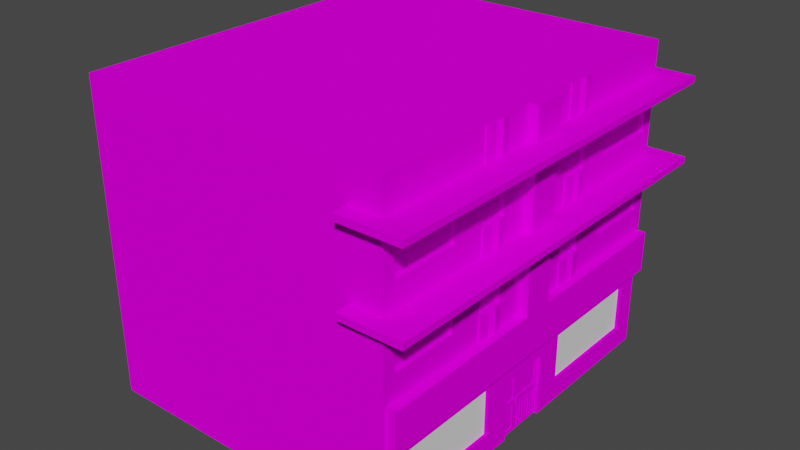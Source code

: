# Source: house13_1.blend  (saved by Blender 2.92.15; exported with 4.5.12 LTS)
import bpy
from mathutils import Matrix  # noqa: F401  (used for matrix-valued properties, if any)

bpy.ops.wm.read_factory_settings(use_empty=True)
scene = bpy.context.scene
scene.name = 'Scene'

# ---- collections
col_collection = bpy.data.collections.new('Collection'); scene.collection.children.link(col_collection)

# ---- images (referenced by path relative to the original .blend; pixels are not part of the script)
import os
ASSET_DIR = os.environ.get("B2B_ASSET_DIR", "")  # directory of the original .blend (textures are referenced by path, not embedded)
HERE = os.path.dirname(os.path.abspath(__file__))  # packed textures are extracted next to this script under _unpacked/

def load_image(name, relpath, width, height, colorspace="sRGB"):
    """Load a texture the original file referenced (path relative to the .blend, or extracted next to this script)."""
    p = next((c for c in (os.path.join(HERE, relpath), os.path.join(ASSET_DIR, relpath)) if relpath and os.path.exists(c)), "")
    if p:
        img = bpy.data.images.load(p, check_existing=True)
        img.name = name
    else:  # same state as the original file: an image datablock whose file is absent (Cycles renders it pink)
        img = bpy.data.images.new(name, width, height)
        img.source = "FILE"
        img.filepath = "//" + (relpath or name)
    img.colorspace_settings.name = colorspace
    return img
img_miamiatlas_png = load_image('MiamiAtlas.png', 'MiamiAtlas.png', 1024, 1024, 'sRGB')
img_1_png_001 = load_image('Без имени-1.png.001', 'Без имени-1.png', 1024, 1024, 'sRGB')

# ---- materials (node trees are filled in below, after node groups)
mat_building = bpy.data.materials.new('Building')
mat_building.alpha_threshold = 0.0
mat_building.use_backface_culling = True
mat_building.use_transparent_shadow = False
mat_building.line_color = (0.0, 0.0, 0.0, 1.0)
mat_glass = bpy.data.materials.new('Glass')
mat_glass.use_transparent_shadow = False
mat_shopstuff = bpy.data.materials.new('ShopStuff')
mat_shopstuff.use_backface_culling = True
mat_shopstuff.use_transparent_shadow = False

# ---- material node trees
mat_building.use_nodes = True; mat_building.node_tree.nodes.clear()
_N = mat_building.node_tree.nodes; _L = mat_building.node_tree.links
n0 = _N.new('ShaderNodeOutputMaterial'); n0.name = 'Material Output'; n0.location = (300, 300)
n1 = _N.new('ShaderNodeBsdfPrincipled'); n1.name = 'Principled BSDF'; n1.location = (10, 300)
n1.distribution = 'GGX'
n1.subsurface_method = 'BURLEY'
n1.inputs[2].default_value = 0.4
n1.inputs[3].default_value = 1.45
n1.inputs[13].default_value = 0.0
n1.inputs[27].default_value = (0.0, 0.0, 0.0, 1.0)
n1.inputs[28].default_value = 1.0
n2 = _N.new('ShaderNodeTexImage'); n2.name = 'Image Texture'; n2.location = (-401, 65)
n2.image = img_miamiatlas_png
_L.new(n1.outputs[0], n0.inputs[0])
_L.new(n2.outputs[0], n1.inputs[0])
n0.is_active_output = True
mat_glass.use_nodes = True; mat_glass.node_tree.nodes.clear()
_N = mat_glass.node_tree.nodes; _L = mat_glass.node_tree.links
n0 = _N.new('ShaderNodeBsdfPrincipled'); n0.name = 'Principled BSDF'; n0.location = (10, 300)
n0.distribution = 'GGX'
n0.subsurface_method = 'BURLEY'
n0.inputs[3].default_value = 1.45
n0.inputs[13].default_value = 0.0
n0.inputs[27].default_value = (0.0, 0.0, 0.0, 1.0)
n0.inputs[28].default_value = 1.0
n1 = _N.new('ShaderNodeOutputMaterial'); n1.name = 'Material Output'; n1.location = (300, 300)
_L.new(n0.outputs[0], n1.inputs[0])
n1.is_active_output = True
mat_shopstuff.use_nodes = True; mat_shopstuff.node_tree.nodes.clear()
_N = mat_shopstuff.node_tree.nodes; _L = mat_shopstuff.node_tree.links
n0 = _N.new('ShaderNodeBsdfPrincipled'); n0.name = 'Principled BSDF'; n0.location = (10, 300)
n0.distribution = 'GGX'
n0.subsurface_method = 'BURLEY'
n0.inputs[3].default_value = 1.45
n0.inputs[13].default_value = 0.0
n0.inputs[27].default_value = (0.0, 0.0, 0.0, 1.0)
n0.inputs[28].default_value = 1.0
n1 = _N.new('ShaderNodeOutputMaterial'); n1.name = 'Material Output'; n1.location = (300, 300)
n2 = _N.new('ShaderNodeTexImage'); n2.name = 'Image Texture'; n2.location = (-371, 108)
n2.image = img_1_png_001
_L.new(n0.outputs[0], n1.inputs[0])
_L.new(n2.outputs[0], n0.inputs[0])
n1.is_active_output = True

# ---- world
world_world = bpy.data.worlds.new('World'); scene.world = world_world
world_world.use_nodes = True; world_world.node_tree.nodes.clear()
_N = world_world.node_tree.nodes; _L = world_world.node_tree.links
n0 = _N.new('ShaderNodeOutputWorld'); n0.name = 'World Output'; n0.location = (300, 300)
n1 = _N.new('ShaderNodeBackground'); n1.name = 'Background'; n1.location = (10, 300)
n1.inputs[0].default_value = (0.05088, 0.05088, 0.05088, 1.0)
_L.new(n1.outputs[0], n0.inputs[0])
n0.is_active_output = True
world_world.color = (0.05088, 0.05088, 0.05088)
world_world.use_sun_shadow = False
world_world.sun_shadow_jitter_overblur = 0.0

# ---- meshes
me_cube = bpy.data.meshes.new('Cube')
me_cube.from_pydata([(-4.9, 2.25, 5.3), (-5.0, -1.748e-07, 6.0), (-4.9, 2.25, -5.3), (-5.0, -6.994e-07, -6.0), (5.0, 4.0, 6.0), (5.0, 6.994e-07, 6.0), (5.0, 1.748e-07, -6.0), (-5.0, 2.7, -5.9), (-5.0, 4.0, -5.9), (-5.0, 2.7, 5.9), (-5.0, 4.0, 5.9), (-5.3, 2.7, -5.9), (-5.3, 4.0, -5.9), (-5.3, 2.7, 5.9), (-5.3, 4.0, 5.9), (-4.9, 2.0, 0.8075), (-4.9, 2.0, -0.8075), (-5.0, -5.027e-07, -1.5), (-5.0, -3.715e-07, 1.5), (-4.9, 2.25, 1.7), (-4.9, 2.25, -1.7), (-5.0, -4.724e-07, -0.8075), (-5.0, -4.018e-07, 0.8075), (-5.0, 4.0, -6.0), (-4.9, 0.7, 5.3), (-5.0, 4.0, -1.5), (-4.9, 0.7, -5.3), (-4.9, 0.7, 1.7), (-5.0, 4.0, 1.5), (-4.9, 0.7, -1.7), (-5.0, 0.7, 1.7), (-5.0, 0.7, 5.3), (-5.0, 0.7, -5.3), (-5.0, 0.7, -1.7), (-4.9, -4.637e-07, -0.8075), (-4.9, -3.931e-07, 0.8075), (-5.0, 2.0, 0.8075), (-5.0, 2.0, -0.8075), (-5.0, 2.25, 5.3), (-5.0, 2.25, -5.3), (-5.0, 2.25, -1.7), (-5.0, 2.25, 1.7), (-4.9, 2.25, 5.3), (-4.9, 2.25, -5.3), (-4.9, 2.25, 1.7), (-4.9, 2.25, -1.7), (-4.9, 0.7, 5.3), (-4.9, 0.7, -5.3), (-4.9, 0.7, 1.7), (-4.9, 0.7, -1.7), (-4.3, 0.7, 1.7), (-4.3, 0.7, 5.3), (-4.3, 0.7, -5.3), (-4.3, 0.7, -1.7), (-4.3, 2.25, 5.3), (-4.3, 2.25, -5.3), (-4.3, 2.25, -1.7), (-4.3, 2.25, 1.7), (-4.817, 1.014, -2.221), (-4.817, 1.801, -2.221), (-4.817, 1.014, -3.008), (-4.817, 1.801, -3.008), (-4.567, 1.149, -2.221), (-4.567, 1.937, -2.221), (-4.567, 1.149, -3.008), (-4.567, 1.937, -3.008), (-4.317, 1.293, -2.221), (-4.317, 2.08, -2.221), (-4.317, 1.293, -3.008), (-4.317, 2.08, -3.008), (-4.817, 1.015, -3.949), (-4.817, 1.803, -3.949), (-4.817, 1.015, -4.737), (-4.817, 1.803, -4.737), (-4.567, 1.151, -3.949), (-4.567, 1.938, -3.949), (-4.567, 1.151, -4.737), (-4.567, 1.938, -4.737), (-4.317, 1.294, -3.949), (-4.317, 2.082, -3.949), (-4.317, 1.294, -4.737), (-4.317, 2.082, -4.737), (-4.817, 0.9981, 4.792), (-4.817, 1.786, 4.792), (-4.817, 0.9981, 4.005), (-4.817, 1.786, 4.005), (-4.567, 1.134, 4.792), (-4.567, 1.921, 4.792), (-4.567, 1.134, 4.005), (-4.567, 1.921, 4.005), (-4.317, 1.277, 4.792), (-4.317, 2.065, 4.792), (-4.317, 1.277, 4.005), (-4.317, 2.065, 4.005), (-4.817, 1.003, 3.064), (-4.817, 1.79, 3.064), (-4.817, 1.003, 2.276), (-4.817, 1.79, 2.276), (-4.567, 1.139, 3.064), (-4.567, 1.926, 3.064), (-4.567, 1.139, 2.276), (-4.567, 1.926, 2.276), (-4.317, 1.282, 3.064), (-4.317, 2.07, 3.064), (-4.317, 1.282, 2.276), (-4.317, 2.07, 2.276), (-4.281, 2.08, -2.619), (-4.299, 2.11, -2.619), (-4.281, 2.08, -2.585), (-4.299, 2.11, -2.585), (-4.831, 1.77, -2.619), (-4.85, 1.799, -2.619), (-4.831, 1.77, -2.585), (-4.85, 1.799, -2.585), (-4.281, 2.08, -4.37), (-4.299, 2.11, -4.37), (-4.281, 2.08, -4.336), (-4.299, 2.11, -4.336), (-4.831, 1.77, -4.37), (-4.85, 1.799, -4.37), (-4.831, 1.77, -4.336), (-4.85, 1.799, -4.336), (-4.281, 2.08, 4.415), (-4.299, 2.11, 4.415), (-4.281, 2.08, 4.449), (-4.299, 2.11, 4.449), (-4.831, 1.77, 4.415), (-4.85, 1.799, 4.415), (-4.831, 1.77, 4.449), (-4.85, 1.799, 4.449), (-4.281, 2.08, 2.663), (-4.299, 2.11, 2.663), (-4.281, 2.08, 2.698), (-4.299, 2.11, 2.698), (-4.831, 1.77, 2.663), (-4.85, 1.799, 2.663), (-4.831, 1.77, 2.698), (-4.85, 1.799, 2.698), (-4.88, 4.86, -3.46), (-4.88, 4.86, -5.54), (5.0, 4.0, -6.0), (-4.88, 7.36, -5.54), (5.0, 6.5, -6.0), (-4.88, 7.36, -2.24), (5.0, 6.5, 6.0), (-4.88, 8.54, -5.54), (5.0, 9.0, -6.0), (-4.88, 8.54, -2.24), (5.0, 9.0, 6.0), (-5.0, 10.0, -6.0), (5.0, 10.0, -6.0), (-5.0, 10.0, -3.0), (5.0, 10.0, 6.0), (-5.0, 4.0, -1.0), (-4.88, 7.36, -1.46), (-4.88, 8.54, -1.46), (-5.0, 10.0, -1.0), (-5.0, 4.0, 1.0), (-4.88, 6.04, 1.46), (-4.88, 8.54, 1.46), (-5.0, 10.0, 1.0), (-4.88, 4.86, 3.46), (-4.88, 6.04, 2.24), (-4.88, 8.54, 2.24), (-5.0, 10.0, 3.0), (-4.88, 4.86, 5.54), (-4.88, 7.36, 5.54), (-4.88, 8.54, 5.54), (-5.0, 10.0, 6.0), (-4.0, 6.3, -6.5), (-4.0, 6.5, -6.5), (-4.0, 6.3, 6.5), (-4.0, 6.5, 6.5), (-6.0, 6.3, -6.5), (-6.0, 6.5, -6.5), (-6.0, 6.3, 6.5), (-6.0, 6.5, 6.5), (-4.0, 8.8, -6.5), (-4.0, 9.0, -6.5), (-4.0, 8.8, 6.5), (-4.0, 9.0, 6.5), (-6.0, 8.8, -6.5), (-6.0, 9.0, -6.5), (-6.0, 8.8, 6.5), (-6.0, 9.0, 6.5), (-4.88, 8.54, -3.46), (-5.0, 9.0, -1.0), (-4.88, 6.04, -2.24), (-4.88, 6.04, -1.46), (-4.88, 4.86, -1.46), (-4.88, 4.86, -2.24), (-4.88, 7.36, -3.46), (-5.0, 6.5, -1.0), (-4.88, 7.36, 1.46), (-4.88, 4.86, 1.46), (-4.88, 7.36, 2.24), (-4.88, 4.86, 2.24), (-5.0, 9.0, 1.0), (-5.0, 6.5, 1.0), (-4.88, 8.54, 3.46), (-4.88, 7.36, 3.46), (-5.0, 9.0, 3.0), (-4.88, 6.04, 3.46), (-5.0, 9.0, 6.0), (-4.88, 6.04, 5.54), (-5.0, 6.5, 3.0), (-5.0, 6.5, 6.0), (-4.88, 6.04, -3.46), (-4.88, 6.04, -5.54), (-5.0, 9.0, -3.0), (-5.0, 9.0, -6.0), (-5.0, 6.5, -3.0), (-5.0, 6.5, -6.0), (-5.0, 4.0, -3.0), (-5.0, 4.0, 6.0), (-5.0, 4.0, 3.0), (-5.0, 4.0, -0.5), (-5.0, 10.0, -0.5), (-5.0, 4.0, 0.5), (-5.0, 10.0, 0.5), (-5.3, 4.0, -0.5), (-5.3, 10.0, -0.5), (-5.3, 4.0, 0.5), (-5.3, 10.0, 0.5), (-5.0, 4.8, -2.3), (-5.0, 4.8, -1.4), (-5.0, 4.8, 1.4), (-5.0, 8.6, -2.3), (-5.0, 8.6, -1.4), (-5.0, 7.3, -1.4), (-5.0, 6.1, -1.4), (-5.0, 6.1, 2.3), (-5.0, 7.3, 1.4), (-5.0, 8.6, 3.4), (-5.0, 7.3, 3.4), (-5.0, 8.6, 5.6), (-5.0, 7.3, 5.6), (-5.0, 4.8, 3.4), (-5.0, 4.8, 5.6), (-5.0, 6.1, 3.4), (-5.0, 6.1, 5.6), (-5.0, 7.3, -3.4), (-5.0, 7.3, -5.6), (-5.0, 8.6, -3.4), (-5.0, 8.6, -5.6), (-5.0, 4.8, -3.4), (-5.0, 4.8, -5.6), (-5.0, 6.1, -3.4), (-5.0, 6.1, -5.6), (-4.9, 4.8, -2.3), (-4.9, 4.8, -1.4), (-4.9, 4.8, 2.3), (-4.9, 4.8, 1.4), (-4.9, 8.6, -2.3), (-4.9, 8.6, -1.4), (-4.9, 7.3, -2.3), (-4.9, 7.3, -1.4), (-4.9, 6.1, -2.3), (-4.9, 6.1, -1.4), (-4.9, 6.1, 1.4), (-4.9, 6.1, 2.3), (-4.9, 8.6, 1.4), (-4.9, 7.3, 1.4), (-4.9, 8.6, 2.3), (-4.9, 7.3, 2.3), (-4.9, 8.6, 3.4), (-4.9, 7.3, 3.4), (-4.9, 8.6, 5.6), (-4.9, 7.3, 5.6), (-4.9, 4.8, 3.4), (-4.9, 4.8, 5.6), (-4.9, 6.1, 3.4), (-4.9, 6.1, 5.6), (-4.9, 7.3, -3.4), (-4.9, 7.3, -5.6), (-4.9, 8.6, -3.4), (-4.9, 8.6, -5.6), (-4.9, 4.8, -3.4), (-4.9, 4.8, -5.6), (-4.9, 6.1, -3.4), (-4.9, 6.1, -5.6), (-4.9, 4.86, -2.24), (-4.9, 4.86, -1.46), (-4.9, 4.86, 2.24), (-4.9, 4.86, 1.46), (-4.9, 8.54, -2.24), (-4.9, 8.54, -1.46), (-4.9, 7.36, -2.24), (-4.9, 7.36, -1.46), (-4.9, 6.04, -2.24), (-4.9, 6.04, -1.46), (-4.9, 6.04, 1.46), (-4.9, 6.04, 2.24), (-4.9, 8.54, 1.46), (-4.9, 7.36, 1.46), (-4.9, 8.54, 2.24), (-4.9, 7.36, 2.24), (-4.9, 8.54, 3.46), (-4.9, 7.36, 3.46), (-4.9, 8.54, 5.54), (-4.9, 7.36, 5.54), (-4.9, 4.86, 3.46), (-4.9, 4.86, 5.54), (-4.9, 6.04, 3.46), (-4.9, 6.04, 5.54), (-4.9, 7.36, -3.46), (-4.9, 7.36, -5.54), (-4.9, 8.54, -3.46), (-4.9, 8.54, -5.54), (-4.9, 4.86, -3.46), (-4.9, 4.86, -5.54), (-4.9, 6.04, -3.46), (-4.9, 6.04, -5.54), (-4.88, 4.86, -4.95), (-4.88, 6.04, -4.95), (-4.88, 4.86, -4.89), (-4.88, 6.04, -4.89), (-4.9, 4.86, -4.95), (-4.9, 6.04, -4.95), (-4.9, 4.86, -4.89), (-4.9, 6.04, -4.89), (-4.88, 4.86, -4.1), (-4.88, 6.04, -4.1), (-4.88, 4.86, -4.04), (-4.88, 6.04, -4.04), (-4.9, 4.86, -4.1), (-4.9, 6.04, -4.1), (-4.9, 4.86, -4.04), (-4.9, 6.04, -4.04), (-4.88, 7.36, -4.95), (-4.88, 8.54, -4.95), (-4.88, 7.36, -4.89), (-4.88, 8.54, -4.89), (-4.9, 7.36, -4.95), (-4.9, 8.54, -4.95), (-4.9, 7.36, -4.89), (-4.9, 8.54, -4.89), (-4.88, 7.36, -4.1), (-4.88, 8.54, -4.1), (-4.88, 7.36, -4.04), (-4.88, 8.54, -4.04), (-4.9, 7.36, -4.1), (-4.9, 8.54, -4.1), (-4.9, 7.36, -4.04), (-4.9, 8.54, -4.04), (-4.88, 4.86, 4.05), (-4.88, 6.04, 4.05), (-4.88, 4.86, 4.11), (-4.88, 6.04, 4.11), (-4.9, 4.86, 4.05), (-4.9, 6.04, 4.05), (-4.9, 4.86, 4.11), (-4.9, 6.04, 4.11), (-4.88, 4.86, 4.9), (-4.88, 6.04, 4.9), (-4.88, 4.86, 4.96), (-4.88, 6.04, 4.96), (-4.9, 4.86, 4.9), (-4.9, 6.04, 4.9), (-4.9, 4.86, 4.96), (-4.9, 6.04, 4.96), (-4.88, 7.36, 4.05), (-4.88, 8.54, 4.05), (-4.88, 7.36, 4.11), (-4.88, 8.54, 4.11), (-4.9, 7.36, 4.05), (-4.9, 8.54, 4.05), (-4.9, 7.36, 4.11), (-4.9, 8.54, 4.11), (-4.88, 7.36, 4.9), (-4.88, 8.54, 4.9), (-4.88, 7.36, 4.96), (-4.88, 8.54, 4.96), (-4.9, 7.36, 4.9), (-4.9, 8.54, 4.9), (-4.9, 7.36, 4.96), (-4.9, 8.54, 4.96), (-4.88, 8.14, -5.54), (-4.88, 8.14, -3.46), (-4.89, 8.14, -3.46), (-4.89, 8.14, -5.54), (-4.89, 8.19, -3.46), (-4.89, 8.19, -5.54), (-4.88, 8.19, -3.46), (-4.88, 8.19, -5.54), (-4.88, 5.653, -5.54), (-4.88, 5.653, -3.46), (-4.89, 5.653, -3.46), (-4.89, 5.653, -5.54), (-4.89, 5.703, -3.46), (-4.89, 5.703, -5.54), (-4.88, 5.703, -3.46), (-4.88, 5.703, -5.54), (-4.88, 8.14, 3.46), (-4.88, 8.14, 5.54), (-4.89, 8.14, 5.54), (-4.89, 8.14, 3.46), (-4.89, 8.19, 5.54), (-4.89, 8.19, 3.46), (-4.88, 8.19, 5.54), (-4.88, 8.19, 3.46), (-4.88, 5.653, 3.46), (-4.88, 5.653, 5.54), (-4.89, 5.653, 5.54), (-4.89, 5.653, 3.46), (-4.89, 5.703, 5.54), (-4.89, 5.703, 3.46), (-4.88, 5.703, 5.54), (-4.88, 5.703, 3.46), (-4.88, 4.86, -1.87), (-4.88, 6.04, -1.87), (-4.88, 4.86, -1.81), (-4.88, 6.04, -1.81), (-4.9, 4.86, -1.87), (-4.9, 6.04, -1.87), (-4.9, 4.86, -1.81), (-4.9, 6.04, -1.81), (-4.88, 7.36, -1.87), (-4.88, 8.54, -1.87), (-4.88, 7.36, -1.81), (-4.88, 8.54, -1.81), (-4.9, 7.36, -1.87), (-4.9, 8.54, -1.87), (-4.9, 7.36, -1.81), (-4.9, 8.54, -1.81), (-4.88, 4.86, 1.83), (-4.88, 6.04, 1.83), (-4.88, 4.86, 1.89), (-4.88, 6.04, 1.89), (-4.9, 4.86, 1.83), (-4.9, 6.04, 1.83), (-4.9, 4.86, 1.89), (-4.9, 6.04, 1.89), (-4.88, 7.36, 1.83), (-4.88, 8.54, 1.83), (-4.88, 7.36, 1.89), (-4.88, 8.54, 1.89), (-4.9, 7.36, 1.83), (-4.9, 8.54, 1.83), (-4.9, 7.36, 1.89), (-4.9, 8.54, 1.89), (-4.88, 7.94, -2.24), (-4.88, 7.94, -1.46), (-4.89, 7.94, -1.46), (-4.89, 7.94, -2.24), (-4.89, 7.99, -1.46), (-4.89, 7.99, -2.24), (-4.88, 7.99, -1.46), (-4.88, 7.99, -2.24), (-4.88, 8.24, -2.24), (-4.88, 8.24, -1.46), (-4.89, 8.24, -1.46), (-4.89, 8.24, -2.24), (-4.89, 8.29, -1.46), (-4.89, 8.29, -2.24), (-4.88, 8.29, -1.46), (-4.88, 8.29, -2.24), (-4.88, 7.64, -2.24), (-4.88, 7.64, -1.46), (-4.89, 7.64, -1.46), (-4.89, 7.64, -2.24), (-4.89, 7.69, -1.46), (-4.89, 7.69, -2.24), (-4.88, 7.69, -1.46), (-4.88, 7.69, -2.24), (-4.88, 5.44, -2.24), (-4.88, 5.44, -1.46), (-4.89, 5.44, -1.46), (-4.89, 5.44, -2.24), (-4.89, 5.49, -1.46), (-4.89, 5.49, -2.24), (-4.88, 5.49, -1.46), (-4.88, 5.49, -2.24), (-4.88, 5.74, -2.24), (-4.88, 5.74, -1.46), (-4.89, 5.74, -1.46), (-4.89, 5.74, -2.24), (-4.89, 5.79, -1.46), (-4.89, 5.79, -2.24), (-4.88, 5.79, -1.46), (-4.88, 5.79, -2.24), (-4.88, 5.14, -2.24), (-4.88, 5.14, -1.46), (-4.89, 5.14, -1.46), (-4.89, 5.14, -2.24), (-4.89, 5.19, -1.46), (-4.89, 5.19, -2.24), (-4.88, 5.19, -1.46), (-4.88, 5.19, -2.24), (-4.88, 7.94, 1.46), (-4.88, 7.94, 2.24), (-4.89, 7.94, 2.24), (-4.89, 7.94, 1.46), (-4.89, 7.99, 2.24), (-4.89, 7.99, 1.46), (-4.88, 7.99, 2.24), (-4.88, 7.99, 1.46), (-4.88, 8.24, 1.46), (-4.88, 8.24, 2.24), (-4.89, 8.24, 2.24), (-4.89, 8.24, 1.46), (-4.89, 8.29, 2.24), (-4.89, 8.29, 1.46), (-4.88, 8.29, 2.24), (-4.88, 8.29, 1.46), (-4.88, 7.64, 1.46), (-4.88, 7.64, 2.24), (-4.89, 7.64, 2.24), (-4.89, 7.64, 1.46), (-4.89, 7.69, 2.24), (-4.89, 7.69, 1.46), (-4.88, 7.69, 2.24), (-4.88, 7.69, 1.46), (-4.88, 5.44, 1.46), (-4.88, 5.44, 2.24), (-4.89, 5.44, 2.24), (-4.89, 5.44, 1.46), (-4.89, 5.49, 2.24), (-4.89, 5.49, 1.46), (-4.88, 5.49, 2.24), (-4.88, 5.49, 1.46), (-4.88, 5.74, 1.46), (-4.88, 5.74, 2.24), (-4.89, 5.74, 2.24), (-4.89, 5.74, 1.46), (-4.89, 5.79, 2.24), (-4.89, 5.79, 1.46), (-4.88, 5.79, 2.24), (-4.88, 5.79, 1.46), (-4.88, 5.14, 1.46), (-4.88, 5.14, 2.24), (-4.89, 5.14, 2.24), (-4.89, 5.14, 1.46), (-4.89, 5.19, 2.24), (-4.89, 5.19, 1.46), (-4.88, 5.19, 2.24), (-4.88, 5.19, 1.46), (-5.0, 10.0, -2.3), (-5.0, 10.0, -1.4), (-5.05, 8.6, -2.3), (-5.05, 10.0, -2.3), (-5.05, 8.6, -1.4), (-5.05, 10.0, -1.4), (-5.0, 6.1, -2.3), (-5.0, 7.3, -2.3), (-5.05, 6.1, -2.3), (-5.05, 7.3, -2.3), (-5.05, 6.1, -1.4), (-5.05, 7.3, -1.4), (-5.0, 4.0, -2.3), (-5.0, 4.0, -1.4), (-5.05, 4.0, -2.3), (-5.05, 4.8, -2.3), (-5.05, 4.0, -1.4), (-5.05, 4.8, -1.4), (-5.0, 7.3, -2.0), (-5.0, 7.3, -1.7), (-5.1, 6.1, -2.0), (-5.1, 6.1, -1.7), (-5.1, 7.3, -1.7), (-5.1, 7.3, -2.0), (-5.0, 6.1, -1.7), (-5.0, 6.1, -2.0), (-5.0, 7.3, -1.95), (-5.0, 7.3, -1.9), (-5.0, 7.3, -1.85), (-5.0, 7.3, -1.8), (-5.0, 7.3, -1.75), (-5.05, 6.1, -1.95), (-5.1, 6.1, -1.9), (-5.05, 6.1, -1.85), (-5.1, 6.1, -1.8), (-5.05, 6.1, -1.75), (-5.05, 7.3, -1.75), (-5.1, 7.3, -1.8), (-5.05, 7.3, -1.85), (-5.1, 7.3, -1.9), (-5.05, 7.3, -1.95), (-5.0, 6.1, -1.75), (-5.0, 6.1, -1.8), (-5.0, 6.1, -1.85), (-5.0, 6.1, -1.9), (-5.0, 6.1, -1.95), (-5.0, 4.8, -2.0), (-5.0, 4.8, -1.7), (-5.1, 4.0, -2.0), (-5.1, 4.0, -1.7), (-5.1, 4.8, -1.7), (-5.1, 4.8, -2.0), (-5.0, 4.8, -1.95), (-5.0, 4.8, -1.9), (-5.0, 4.8, -1.85), (-5.0, 4.8, -1.8), (-5.0, 4.8, -1.75), (-5.05, 4.0, -1.95), (-5.1, 4.0, -1.9), (-5.05, 4.0, -1.85), (-5.1, 4.0, -1.8), (-5.05, 4.0, -1.75), (-5.05, 4.8, -1.75), (-5.1, 4.8, -1.8), (-5.05, 4.8, -1.85), (-5.1, 4.8, -1.9), (-5.05, 4.8, -1.95), (-5.0, 10.0, -2.0), (-5.0, 10.0, -1.7), (-5.1, 8.6, -2.0), (-5.1, 8.6, -1.7), (-5.1, 10.0, -1.7), (-5.1, 10.0, -2.0), (-5.0, 8.6, -1.7), (-5.0, 8.6, -2.0), (-5.0, 10.0, -1.95), (-5.0, 10.0, -1.9), (-5.0, 10.0, -1.85), (-5.0, 10.0, -1.8), (-5.0, 10.0, -1.75), (-5.05, 8.6, -1.95), (-5.1, 8.6, -1.9), (-5.05, 8.6, -1.85), (-5.1, 8.6, -1.8), (-5.05, 8.6, -1.75), (-5.05, 10.0, -1.75), (-5.1, 10.0, -1.8), (-5.05, 10.0, -1.85), (-5.1, 10.0, -1.9), (-5.05, 10.0, -1.95), (-5.0, 8.6, -1.75), (-5.0, 8.6, -1.8), (-5.0, 8.6, -1.85), (-5.0, 8.6, -1.9), (-5.0, 8.6, -1.95), (-5.0, 8.6, 1.4), (-5.0, 10.0, 1.4), (-5.0, 8.6, 2.3), (-5.0, 10.0, 2.3), (-5.05, 8.6, 1.4), (-5.05, 10.0, 1.4), (-5.05, 8.6, 2.3), (-5.05, 10.0, 2.3), (-5.0, 6.1, 1.4), (-5.0, 7.3, 2.3), (-5.05, 6.1, 1.4), (-5.05, 7.3, 1.4), (-5.05, 6.1, 2.3), (-5.05, 7.3, 2.3), (-5.0, 4.0, 1.4), (-5.0, 4.0, 2.3), (-5.0, 4.8, 2.3), (-5.05, 4.0, 1.4), (-5.05, 4.8, 1.4), (-5.05, 4.0, 2.3), (-5.05, 4.8, 2.3), (-5.0, 7.3, 1.7), (-5.0, 7.3, 2.0), (-5.1, 6.1, 1.7), (-5.1, 6.1, 2.0), (-5.1, 7.3, 2.0), (-5.1, 7.3, 1.7), (-5.0, 6.1, 2.0), (-5.0, 6.1, 1.7), (-5.0, 7.3, 1.75), (-5.0, 7.3, 1.8), (-5.0, 7.3, 1.85), (-5.0, 7.3, 1.9), (-5.0, 7.3, 1.95), (-5.05, 6.1, 1.75), (-5.1, 6.1, 1.8), (-5.05, 6.1, 1.85), (-5.1, 6.1, 1.9), (-5.05, 6.1, 1.95), (-5.05, 7.3, 1.95), (-5.1, 7.3, 1.9), (-5.05, 7.3, 1.85), (-5.1, 7.3, 1.8), (-5.05, 7.3, 1.75), (-5.0, 6.1, 1.95), (-5.0, 6.1, 1.9), (-5.0, 6.1, 1.85), (-5.0, 6.1, 1.8), (-5.0, 6.1, 1.75), (-5.0, 4.8, 1.7), (-5.0, 4.8, 2.0), (-5.1, 4.0, 1.7), (-5.1, 4.0, 2.0), (-5.1, 4.8, 2.0), (-5.1, 4.8, 1.7), (-5.0, 4.8, 1.75), (-5.0, 4.8, 1.8), (-5.0, 4.8, 1.85), (-5.0, 4.8, 1.9), (-5.0, 4.8, 1.95), (-5.05, 4.0, 1.75), (-5.1, 4.0, 1.8), (-5.05, 4.0, 1.85), (-5.1, 4.0, 1.9), (-5.05, 4.0, 1.95), (-5.05, 4.8, 1.95), (-5.1, 4.8, 1.9), (-5.05, 4.8, 1.85), (-5.1, 4.8, 1.8), (-5.05, 4.8, 1.75), (-5.0, 10.0, 1.7), (-5.0, 10.0, 2.0), (-5.1, 8.6, 1.7), (-5.1, 8.6, 2.0), (-5.1, 10.0, 2.0), (-5.1, 10.0, 1.7), (-5.0, 8.6, 2.0), (-5.0, 8.6, 1.7), (-5.0, 10.0, 1.75), (-5.0, 10.0, 1.8), (-5.0, 10.0, 1.85), (-5.0, 10.0, 1.9), (-5.0, 10.0, 1.95), (-5.05, 8.6, 1.75), (-5.1, 8.6, 1.8), (-5.05, 8.6, 1.85), (-5.1, 8.6, 1.9), (-5.05, 8.6, 1.95), (-5.05, 10.0, 1.95), (-5.1, 10.0, 1.9), (-5.05, 10.0, 1.85), (-5.1, 10.0, 1.8), (-5.05, 10.0, 1.75), (-5.0, 8.6, 1.95), (-5.0, 8.6, 1.9), (-5.0, 8.6, 1.85), (-5.0, 8.6, 1.8), (-5.0, 8.6, 1.75), (-4.9, 2.0, 0.8075), (-4.9, 2.0, -0.8075), (-4.9, -4.637e-07, -0.8075), (-4.9, -3.931e-07, 0.8075), (-4.9, -4.174e-07, -0.25), (-4.9, 2.0, -0.25), (-4.9, 1.0, 0.8075), (-4.9, 1.0, -0.8075), (-4.875, 1.1, -0.35), (-4.875, 1.9, -0.35), (-4.875, 1.9, -0.7075), (-4.875, 1.1, -0.15), (-4.875, 1.1, -0.7075), (-4.875, 1.9, 0.7075), (-4.875, 1.9, -0.15), (-4.875, 0.9, -0.35), (-4.875, 1.1, 0.7075), (-4.875, 0.1, -0.35), (-4.875, 0.1, -0.7075), (-4.875, 0.9, -0.7075), (-4.875, 0.9, -0.15), (-4.875, 0.9, 0.7075), (-4.875, 0.1, 0.7075), (-4.875, 0.1, -0.15), (-4.9, 1.0, -0.25), (-4.9, 0.1, -0.35), (-4.9, 0.1, -0.7075), (-4.9, 1.9, -0.35), (-4.9, 1.9, -0.7075), (-4.9, 0.9, 0.7075), (-4.9, 0.1, 0.7075), (-4.9, 0.9, -0.7075), (-4.9, 0.1, -0.15), (-4.9, 1.9, 0.7075), (-4.9, 1.9, -0.15), (-4.9, 1.1, 0.7075), (-4.9, 1.1, -0.7075), (-4.9, 1.1, -0.35), (-4.9, 1.1, -0.15), (-4.9, 0.9, -0.35), (-4.9, 0.9, -0.15), (-4.875, 0.9, -0.15), (-4.875, 0.9, 0.7075), (-4.875, 0.1, 0.7075), (-4.875, 0.1, -0.15), (-4.875, 0.1, 0.6415), (-4.875, 0.1, 0.5756), (-4.875, 0.1, 0.5096), (-4.875, 0.1, 0.4437), (-4.875, 0.1, 0.3777), (-4.875, 0.1, 0.3117), (-4.875, 0.1, 0.2458), (-4.875, 0.1, 0.1798), (-4.875, 0.1, 0.1138), (-4.875, 0.1, 0.04788), (-4.875, 0.1, -0.01808), (-4.875, 0.1, -0.08404), (-4.875, 0.9, 0.6415), (-4.875, 0.9, 0.5756), (-4.875, 0.9, 0.5096), (-4.875, 0.9, 0.4437), (-4.875, 0.9, 0.3777), (-4.875, 0.9, 0.3117), (-4.875, 0.9, 0.2458), (-4.875, 0.9, 0.1798), (-4.875, 0.9, 0.1138), (-4.875, 0.9, 0.04788), (-4.875, 0.9, -0.01808), (-4.875, 0.9, -0.08404), (-4.9, 0.1, 0.6415), (-4.9, 0.1, 0.5756), (-4.9, 0.1, 0.5096), (-4.9, 0.1, 0.4437), (-4.9, 0.1, 0.3777), (-4.9, 0.1, 0.3117), (-4.9, 0.1, 0.2458), (-4.9, 0.1, 0.1798), (-4.9, 0.1, 0.1138), (-4.9, 0.1, 0.04788), (-4.9, 0.1, -0.01808), (-4.9, 0.1, -0.08404), (-4.9, 0.9, 0.6415), (-4.9, 0.9, 0.5756), (-4.9, 0.9, 0.5096), (-4.9, 0.9, 0.4437), (-4.9, 0.9, 0.3777), (-4.9, 0.9, 0.3117), (-4.9, 0.9, 0.2458), (-4.9, 0.9, 0.1798), (-4.9, 0.9, 0.1138), (-4.9, 0.9, 0.04788), (-4.9, 0.9, -0.01808), (-4.9, 0.9, -0.08404), (-4.931, 0.8797, -0.2306), (-4.931, 1.116, -0.2306), (-4.918, 0.8797, -0.1271), (-4.918, 1.116, -0.1271), (-4.931, 0.8797, -0.1271), (-4.931, 1.116, -0.1271), (-4.918, 0.8797, -0.2184), (-4.918, 1.116, -0.2184), (-4.899, 0.8797, -0.2184), (-4.899, 0.8797, -0.2306), (-4.899, 1.116, -0.2306), (-4.899, 1.116, -0.2184)], [], [(3, 23, 140, 6), (19, 27, 50, 57), (5, 4, 214, 1), (9, 10, 14, 13), (13, 14, 12, 11), (11, 12, 8, 7), (9, 13, 11, 7), (14, 10, 8, 12), (26, 29, 53, 52), (6, 140, 4, 5), (37, 36, 28, 25), (36, 22, 18, 28), (21, 37, 25, 17), (38, 31, 1, 214), (32, 39, 23, 3), (39, 40, 25, 23), (31, 30, 18, 1), (41, 38, 214, 28), (33, 32, 3, 17), (30, 41, 28, 18), (40, 33, 17, 25), (24, 27, 30, 31), (29, 26, 32, 33), (49, 45, 43, 47), (16, 15, 36, 37), (15, 35, 22, 36), (34, 16, 37, 21), (0, 24, 31, 38), (26, 2, 39, 32), (2, 20, 40, 39), (19, 0, 38, 41), (27, 19, 41, 30), (20, 29, 33, 40), (46, 42, 44, 48), (53, 56, 55, 52), (51, 54, 57, 50), (20, 2, 55, 56), (24, 0, 54, 51), (29, 20, 56, 53), (27, 24, 51, 50), (0, 19, 57, 54), (2, 26, 52, 55), (58, 59, 61, 60), (62, 63, 65, 64), (66, 67, 69, 68), (70, 71, 73, 72), (74, 75, 77, 76), (78, 79, 81, 80), (82, 83, 85, 84), (86, 87, 89, 88), (90, 91, 93, 92), (94, 95, 97, 96), (98, 99, 101, 100), (102, 103, 105, 104), (108, 109, 113, 112), (112, 113, 111, 110), (110, 111, 107, 106), (108, 112, 110, 106), (113, 109, 107, 111), (116, 117, 121, 120), (120, 121, 119, 118), (118, 119, 115, 114), (116, 120, 118, 114), (121, 117, 115, 119), (124, 125, 129, 128), (128, 129, 127, 126), (126, 127, 123, 122), (124, 128, 126, 122), (129, 125, 123, 127), (132, 133, 137, 136), (136, 137, 135, 134), (134, 135, 131, 130), (132, 136, 134, 130), (137, 133, 131, 135), (139, 138, 207, 208), (144, 142, 146, 148), (147, 143, 154, 155), (140, 23, 212, 142), (4, 140, 142, 144), (187, 190, 189, 188), (142, 212, 210, 146), (151, 209, 186, 156), (141, 191, 185, 145), (210, 209, 151, 149), (148, 146, 150, 152), (146, 210, 149, 150), (192, 153, 157, 198), (158, 194, 196, 162), (156, 186, 197, 160), (186, 192, 198, 197), (164, 201, 203, 168), (202, 161, 165, 204), (160, 197, 201, 164), (159, 193, 195, 163), (214, 4, 144, 206), (203, 148, 152, 168), (206, 144, 148, 203), (199, 200, 166, 167), (149, 168, 152, 150), (169, 170, 172, 171), (171, 172, 176, 175), (175, 176, 174, 173), (173, 174, 170, 169), (171, 175, 173, 169), (176, 172, 170, 174), (177, 178, 180, 179), (179, 180, 184, 183), (183, 184, 182, 181), (181, 182, 178, 177), (179, 183, 181, 177), (184, 180, 178, 182), (227, 228, 186, 209), (544, 227, 209, 211), (228, 229, 192, 186), (229, 544, 211, 192), (225, 224, 213, 153), (224, 543, 211, 213), (230, 225, 153, 192), (543, 230, 192, 211), (226, 640, 198, 157), (231, 648, 215, 205), (648, 226, 157, 215), (640, 231, 205, 198), (232, 632, 197, 198), (634, 641, 205, 201), (641, 232, 198, 205), (632, 634, 201, 197), (234, 233, 201, 205), (235, 236, 206, 203), (236, 234, 205, 206), (233, 235, 203, 201), (238, 237, 215, 214), (237, 239, 205, 215), (240, 238, 214, 206), (239, 240, 206, 205), (241, 242, 212, 211), (244, 243, 209, 210), (242, 244, 210, 212), (243, 241, 211, 209), (245, 246, 23, 213), (248, 247, 211, 212), (247, 245, 213, 211), (246, 248, 212, 23), (218, 219, 223, 222), (222, 223, 221, 220), (220, 221, 217, 216), (223, 219, 217, 221), (250, 249, 224, 225), (251, 252, 226, 648), (253, 254, 228, 227), (255, 253, 227, 544), (254, 256, 229, 228), (256, 255, 544, 229), (249, 257, 543, 224), (258, 250, 225, 230), (257, 258, 230, 543), (252, 259, 640, 226), (260, 251, 648, 231), (259, 260, 231, 640), (262, 261, 632, 232), (263, 264, 641, 634), (264, 262, 232, 641), (261, 263, 634, 632), (266, 265, 233, 234), (267, 268, 236, 235), (268, 266, 234, 236), (265, 267, 235, 233), (270, 269, 237, 238), (269, 271, 239, 237), (272, 270, 238, 240), (271, 272, 240, 239), (273, 274, 242, 241), (276, 275, 243, 244), (274, 276, 244, 242), (275, 273, 241, 243), (277, 278, 246, 245), (280, 279, 247, 248), (279, 277, 245, 247), (278, 280, 248, 246), (282, 281, 249, 250), (283, 284, 252, 251), (285, 286, 254, 253), (287, 285, 253, 255), (286, 288, 256, 254), (288, 287, 255, 256), (281, 289, 257, 249), (290, 282, 250, 258), (289, 290, 258, 257), (284, 291, 259, 252), (292, 283, 251, 260), (291, 292, 260, 259), (294, 293, 261, 262), (295, 296, 264, 263), (296, 294, 262, 264), (293, 295, 263, 261), (298, 297, 265, 266), (299, 300, 268, 267), (300, 298, 266, 268), (297, 299, 267, 265), (302, 301, 269, 270), (301, 303, 271, 269), (304, 302, 270, 272), (303, 304, 272, 271), (305, 306, 274, 273), (308, 307, 275, 276), (306, 308, 276, 274), (307, 305, 273, 275), (309, 310, 278, 277), (312, 311, 279, 280), (311, 309, 277, 279), (310, 312, 280, 278), (189, 190, 281, 282), (196, 194, 284, 283), (147, 155, 286, 285), (143, 147, 285, 287), (155, 154, 288, 286), (154, 143, 287, 288), (190, 187, 289, 281), (188, 189, 282, 290), (187, 188, 290, 289), (194, 158, 291, 284), (162, 196, 283, 292), (158, 162, 292, 291), (193, 159, 293, 294), (163, 195, 296, 295), (195, 193, 294, 296), (159, 163, 295, 293), (200, 199, 297, 298), (167, 166, 300, 299), (166, 200, 298, 300), (199, 167, 299, 297), (165, 161, 301, 302), (161, 202, 303, 301), (204, 165, 302, 304), (202, 204, 304, 303), (191, 141, 306, 305), (145, 185, 307, 308), (141, 145, 308, 306), (185, 191, 305, 307), (138, 139, 310, 309), (208, 207, 311, 312), (207, 138, 309, 311), (139, 208, 312, 310), (315, 316, 320, 319), (319, 320, 318, 317), (317, 318, 314, 313), (323, 324, 328, 327), (325, 326, 322, 321), (327, 328, 326, 325), (331, 332, 336, 335), (335, 336, 334, 333), (333, 334, 330, 329), (339, 340, 344, 343), (341, 342, 338, 337), (343, 344, 342, 341), (347, 348, 352, 351), (351, 352, 350, 349), (349, 350, 346, 345), (355, 356, 360, 359), (357, 358, 354, 353), (359, 360, 358, 357), (363, 364, 368, 367), (367, 368, 366, 365), (365, 366, 362, 361), (371, 372, 376, 375), (373, 374, 370, 369), (375, 376, 374, 373), (377, 378, 379, 380), (380, 379, 381, 382), (382, 381, 383, 384), (385, 386, 387, 388), (388, 387, 389, 390), (390, 389, 391, 392), (393, 394, 395, 396), (396, 395, 397, 398), (398, 397, 399, 400), (401, 402, 403, 404), (404, 403, 405, 406), (406, 405, 407, 408), (411, 412, 416, 415), (413, 414, 410, 409), (415, 416, 414, 413), (419, 420, 424, 423), (421, 422, 418, 417), (423, 424, 422, 421), (427, 428, 432, 431), (429, 430, 426, 425), (431, 432, 430, 429), (435, 436, 440, 439), (437, 438, 434, 433), (439, 440, 438, 437), (441, 442, 443, 444), (444, 443, 445, 446), (446, 445, 447, 448), (449, 450, 451, 452), (452, 451, 453, 454), (454, 453, 455, 456), (457, 458, 459, 460), (460, 459, 461, 462), (462, 461, 463, 464), (465, 466, 467, 468), (468, 467, 469, 470), (470, 469, 471, 472), (473, 474, 475, 476), (476, 475, 477, 478), (478, 477, 479, 480), (481, 482, 483, 484), (484, 483, 485, 486), (486, 485, 487, 488), (489, 490, 491, 492), (492, 491, 493, 494), (494, 493, 495, 496), (497, 498, 499, 500), (500, 499, 501, 502), (502, 501, 503, 504), (505, 506, 507, 508), (508, 507, 509, 510), (510, 509, 511, 512), (513, 514, 515, 516), (516, 515, 517, 518), (518, 517, 519, 520), (521, 522, 523, 524), (524, 523, 525, 526), (526, 525, 527, 528), (529, 530, 531, 532), (532, 531, 533, 534), (534, 533, 535, 536), (228, 538, 542, 541), (606, 609, 540, 539), (539, 540, 537, 227), (609, 604, 537, 540), (606, 539, 227, 611), (230, 229, 548, 547), (557, 560, 546, 545), (545, 546, 544, 543), (560, 555, 544, 546), (557, 545, 543, 562), (550, 225, 554, 553), (585, 588, 552, 551), (551, 552, 224, 549), (588, 583, 224, 552), (547, 558, 561, 230), (568, 557, 562, 582), (548, 229, 556, 559), (577, 563, 555, 560), (547, 548, 559, 558), (568, 577, 560, 557), (558, 559, 573, 572), (572, 573, 574, 571), (571, 574, 575, 570), (570, 575, 576, 569), (569, 576, 577, 568), (559, 556, 567, 573), (573, 567, 566, 574), (574, 566, 565, 575), (575, 565, 564, 576), (576, 564, 563, 577), (558, 572, 578, 561), (572, 571, 579, 578), (571, 570, 580, 579), (570, 569, 581, 580), (569, 568, 582, 581), (554, 225, 584, 587), (603, 589, 583, 588), (553, 554, 587, 586), (594, 603, 588, 585), (586, 587, 599, 598), (598, 599, 600, 597), (597, 600, 601, 596), (596, 601, 602, 595), (595, 602, 603, 594), (587, 584, 593, 599), (599, 593, 592, 600), (600, 592, 591, 601), (601, 591, 590, 602), (602, 590, 589, 603), (541, 607, 610, 228), (617, 606, 611, 631), (542, 538, 605, 608), (626, 612, 604, 609), (541, 542, 608, 607), (617, 626, 609, 606), (607, 608, 622, 621), (621, 622, 623, 620), (620, 623, 624, 619), (619, 624, 625, 618), (618, 625, 626, 617), (608, 605, 616, 622), (622, 616, 615, 623), (623, 615, 614, 624), (624, 614, 613, 625), (625, 613, 612, 626), (607, 621, 627, 610), (621, 620, 628, 627), (620, 619, 629, 628), (619, 618, 630, 629), (618, 617, 631, 630), (634, 635, 639, 638), (704, 707, 637, 636), (636, 637, 633, 632), (707, 702, 633, 637), (704, 636, 632, 709), (231, 641, 645, 644), (655, 658, 643, 642), (642, 643, 232, 640), (658, 653, 232, 643), (655, 642, 640, 660), (647, 648, 652, 651), (683, 686, 650, 649), (649, 650, 226, 646), (686, 681, 226, 650), (644, 656, 659, 231), (666, 655, 660, 680), (645, 641, 654, 657), (675, 661, 653, 658), (644, 645, 657, 656), (666, 675, 658, 655), (656, 657, 671, 670), (670, 671, 672, 669), (669, 672, 673, 668), (668, 673, 674, 667), (667, 674, 675, 666), (657, 654, 665, 671), (671, 665, 664, 672), (672, 664, 663, 673), (673, 663, 662, 674), (674, 662, 661, 675), (656, 670, 676, 659), (670, 669, 677, 676), (669, 668, 678, 677), (668, 667, 679, 678), (667, 666, 680, 679), (652, 648, 682, 685), (701, 687, 681, 686), (651, 652, 685, 684), (692, 701, 686, 683), (684, 685, 697, 696), (696, 697, 698, 695), (695, 698, 699, 694), (694, 699, 700, 693), (693, 700, 701, 692), (685, 682, 691, 697), (697, 691, 690, 698), (698, 690, 689, 699), (699, 689, 688, 700), (700, 688, 687, 701), (638, 705, 708, 634), (715, 704, 709, 729), (639, 635, 703, 706), (724, 710, 702, 707), (638, 639, 706, 705), (715, 724, 707, 704), (705, 706, 720, 719), (719, 720, 721, 718), (718, 721, 722, 717), (717, 722, 723, 716), (716, 723, 724, 715), (706, 703, 714, 720), (720, 714, 713, 721), (721, 713, 712, 722), (722, 712, 711, 723), (723, 711, 710, 724), (705, 719, 725, 708), (719, 718, 726, 725), (718, 717, 727, 726), (717, 716, 728, 727), (716, 715, 729, 728), (738, 739, 740, 742), (746, 743, 744, 741), (773, 772, 787, 775), (747, 745, 749, 748), (758, 757, 735, 731), (766, 758, 731, 737), (757, 767, 754, 735), (767, 766, 737, 754), (764, 763, 730, 735), (763, 765, 736, 730), (768, 764, 735, 754), (765, 768, 754, 736), (755, 756, 732, 734), (756, 761, 737, 732), (769, 755, 734, 754), (761, 769, 754, 737), (759, 760, 733, 736), (760, 762, 734, 733), (762, 770, 754, 734), (770, 759, 736, 754), (747, 748, 756, 755), (740, 739, 757, 758), (751, 752, 760, 759), (748, 749, 761, 756), (752, 753, 762, 760), (744, 743, 763, 764), (743, 746, 765, 763), (742, 740, 758, 766), (739, 738, 767, 757), (738, 742, 766, 767), (741, 744, 764, 768), (746, 741, 768, 765), (745, 747, 755, 769), (749, 745, 769, 761), (753, 750, 770, 762), (750, 751, 759, 770), (786, 798, 771, 774), (788, 776, 800, 812), (776, 788, 789, 777), (783, 795, 819, 807), (778, 790, 791, 779), (791, 792, 816, 815), (780, 792, 793, 781), (775, 787, 811, 799), (782, 794, 795, 783), (784, 783, 807, 808), (784, 796, 797, 785), (794, 782, 806, 818), (799, 811, 812, 800), (801, 813, 814, 802), (803, 815, 816, 804), (805, 817, 818, 806), (807, 819, 820, 808), (809, 821, 822, 810), (778, 777, 801, 802), (796, 784, 808, 820), (786, 785, 809, 810), (777, 789, 813, 801), (793, 794, 818, 817), (785, 797, 821, 809), (790, 778, 802, 814), (780, 779, 803, 804), (798, 786, 810, 822), (787, 788, 812, 811), (779, 791, 815, 803), (795, 796, 820, 819), (792, 780, 804, 816), (782, 781, 805, 806), (789, 790, 814, 813), (781, 793, 817, 805), (797, 798, 822, 821), (776, 775, 799, 800), (830, 829, 831, 834), (825, 826, 828, 827), (828, 826, 830, 824), (825, 827, 823, 829), (827, 828, 824, 823), (825, 829, 830, 826), (824, 830, 834, 833), (829, 823, 832, 831), (823, 824, 833, 832)])
me_cube.polygons.foreach_set('material_index', [0, 0, 0, 0, 0, 0, 0, 0, 0, 0, 0, 0, 0, 0, 0, 0, 0, 0, 0, 0, 0, 0, 0, 1, 0, 0, 0, 0, 0, 0, 0, 0, 0, 1, 0, 0, 0, 0, 0, 0, 0, 0, 2, 2, 2, 2, 2, 2, 2, 2, 2, 2, 2, 2, 0, 0, 0, 0, 0, 0, 0, 0, 0, 0, 0, 0, 0, 0, 0, 0, 0, 0, 0, 0, 0, 0, 0, 0, 0, 0, 0, 0, 0, 0, 0, 0, 0, 0, 0, 0, 0, 0, 0, 0, 0, 0, 0, 0, 0, 0, 0, 0, 0, 0, 0, 0, 0, 0, 0, 0, 0, 0, 0, 0, 0, 0, 0, 0, 0, 0, 0, 0, 0, 0, 0, 0, 0, 0, 0, 0, 0, 0, 0, 0, 0, 0, 0, 0, 0, 0, 0, 0, 0, 0, 0, 0, 0, 0, 0, 0, 0, 0, 0, 0, 0, 0, 0, 0, 0, 0, 0, 0, 0, 0, 0, 0, 0, 0, 0, 0, 0, 0, 0, 0, 0, 0, 0, 0, 0, 0, 0, 0, 0, 0, 0, 0, 0, 0, 0, 0, 0, 0, 0, 0, 0, 0, 0, 0, 0, 0, 0, 0, 0, 0, 0, 0, 0, 0, 0, 0, 0, 0, 0, 0, 0, 0, 0, 0, 0, 0, 0, 0, 0, 0, 0, 0, 0, 0, 0, 0, 0, 0, 0, 0, 0, 0, 0, 0, 0, 0, 0, 0, 0, 0, 0, 0, 0, 0, 0, 0, 0, 0, 0, 0, 0, 0, 0, 0, 0, 0, 0, 0, 0, 0, 0, 0, 0, 0, 0, 0, 0, 0, 0, 0, 0, 0, 0, 0, 0, 0, 0, 0, 0, 0, 0, 0, 0, 0, 0, 0, 0, 0, 0, 0, 0, 0, 0, 0, 0, 0, 0, 0, 0, 0, 0, 0, 0, 0, 0, 0, 0, 0, 0, 0, 0, 0, 0, 0, 0, 0, 0, 0, 0, 0, 0, 0, 0, 0, 0, 0, 0, 0, 0, 0, 0, 0, 0, 0, 0, 0, 0, 0, 0, 0, 0, 0, 0, 0, 0, 0, 0, 0, 0, 0, 0, 0, 0, 0, 0, 0, 0, 0, 0, 0, 0, 0, 0, 0, 0, 0, 0, 0, 0, 0, 0, 0, 0, 0, 0, 0, 0, 0, 0, 0, 0, 0, 0, 0, 0, 0, 0, 0, 0, 0, 0, 0, 0, 0, 0, 0, 0, 0, 0, 0, 0, 0, 0, 0, 0, 0, 0, 0, 0, 0, 0, 0, 0, 0, 0, 0, 0, 0, 0, 0, 0, 0, 0, 0, 0, 0, 0, 0, 0, 0, 0, 0, 0, 0, 0, 0, 0, 0, 0, 0, 0, 0, 0, 0, 0, 0, 0, 0, 0, 0, 0, 0, 0, 0, 0, 0, 0, 0, 0, 0, 0, 0, 0, 0, 0, 0, 0, 0, 0, 0, 0, 0, 0, 0, 0, 0, 0, 0, 0, 0, 0, 0, 0, 0, 0, 0, 0, 0, 0, 0, 0, 0, 0, 0, 0, 0, 0, 0, 0, 0, 0, 0, 0, 0, 0, 0, 0, 0, 0, 0, 0, 0, 0, 0, 0, 0, 0, 0, 0, 0, 0, 0, 0, 0, 0, 0, 0, 0, 0, 0, 0, 0, 0, 0, 0, 0, 0, 0, 0, 0, 0, 0, 0, 0])
_uv = me_cube.uv_layers.new(name='UVMap')
_uv.uv.foreach_set('vector', [0.5537, 0.9404, 0.568, 0.9404, 0.568, 0.9546, 0.5537, 0.9546, 0.9884, 0.9233, 0.9179, 0.9233, 0.9179, 0.9233, 0.9884, 0.9233, 0.5537, 0.9118, 0.568, 0.9118, 0.568, 0.9261, 0.5537, 0.9261, 0.7967, 0.5111, 0.8291, 0.5111, 0.8291, 0.5436, 0.7967, 0.5436, 0.7967, 0.5436, 0.8291, 0.5436, 0.8291, 0.576, 0.7967, 0.576, 0.7967, 0.576, 0.8291, 0.576, 0.8291, 0.6084, 0.7967, 0.6084, 0.7642, 0.5436, 0.7967, 0.5436, 0.7967, 0.576, 0.7642, 0.576, 0.8291, 0.5436, 0.8615, 0.5436, 0.8615, 0.576, 0.8291, 0.576, 0.9179, 0.9755, 0.9179, 0.9517, 0.9179, 0.9517, 0.9179, 0.9755, 0.5537, 0.8975, 0.568, 0.8975, 0.568, 0.9023, 0.5537, 0.9023, 0.566, 0.9347, 0.566, 0.9317, 0.568, 0.9308, 0.568, 0.9356, 0.566, 0.9317, 0.5557, 0.9317, 0.5537, 0.9308, 0.568, 0.9308, 0.5557, 0.9347, 0.566, 0.9347, 0.568, 0.9356, 0.5537, 0.9356, 0.5673, 0.9263, 0.5544, 0.9263, 0.5537, 0.9261, 0.568, 0.9261, 0.5544, 0.9401, 0.5673, 0.9401, 0.568, 0.9404, 0.5537, 0.9404, 0.5673, 0.9401, 0.5673, 0.9358, 0.568, 0.9356, 0.568, 0.9404, 0.5544, 0.9263, 0.5544, 0.9306, 0.5537, 0.9308, 0.5537, 0.9261, 0.5673, 0.9306, 0.5673, 0.9263, 0.568, 0.9261, 0.568, 0.9308, 0.5544, 0.9358, 0.5544, 0.9401, 0.5537, 0.9404, 0.5537, 0.9356, 0.5544, 0.9306, 0.5673, 0.9306, 0.568, 0.9308, 0.5537, 0.9308, 0.5673, 0.9358, 0.5544, 0.9358, 0.5537, 0.9356, 0.568, 0.9356, 0.5544, 0.9263, 0.5544, 0.9306, 0.5544, 0.9306, 0.5544, 0.9263, 0.5544, 0.9358, 0.5544, 0.9401, 0.5544, 0.9401, 0.5544, 0.9358, 6.561e-05, 6.571e-05, 0.4306, 6.561e-05, 0.4306, 0.9999, 6.582e-05, 0.9999, 0.566, 0.9347, 0.566, 0.9317, 0.566, 0.9317, 0.566, 0.9347, 0.566, 0.9317, 0.5557, 0.9317, 0.5557, 0.9317, 0.566, 0.9317, 0.5557, 0.9347, 0.566, 0.9347, 0.566, 0.9347, 0.5557, 0.9347, 0.5673, 0.9263, 0.5544, 0.9263, 0.5544, 0.9263, 0.5673, 0.9263, 0.5544, 0.9401, 0.5673, 0.9401, 0.5673, 0.9401, 0.5544, 0.9401, 0.5673, 0.9401, 0.5673, 0.9358, 0.5673, 0.9358, 0.5673, 0.9401, 0.5673, 0.9306, 0.5673, 0.9263, 0.5673, 0.9263, 0.5673, 0.9306, 0.5544, 0.9306, 0.5673, 0.9306, 0.5673, 0.9306, 0.5544, 0.9306, 0.5673, 0.9358, 0.5544, 0.9358, 0.5544, 0.9358, 0.5673, 0.9358, 0.4306, 0.9999, 6.561e-05, 0.9999, 6.581e-05, 6.561e-05, 0.4306, 6.567e-05, 0.9179, 0.9517, 0.9884, 0.9517, 0.9884, 0.9755, 0.9179, 0.9755, 0.9179, 0.8995, 0.9884, 0.8995, 0.9884, 0.9233, 0.9179, 0.9233, 0.9884, 0.9517, 0.9884, 0.9755, 0.9884, 0.9755, 0.9884, 0.9517, 0.9179, 0.8995, 0.9884, 0.8995, 0.9884, 0.8995, 0.9179, 0.8995, 0.9179, 0.9517, 0.9884, 0.9517, 0.9884, 0.9517, 0.9179, 0.9517, 0.9179, 0.9233, 0.9179, 0.8995, 0.9179, 0.8995, 0.9179, 0.9233, 0.9884, 0.8995, 0.9884, 0.9233, 0.9884, 0.9233, 0.9884, 0.8995, 0.9884, 0.9755, 0.9179, 0.9755, 0.9179, 0.9755, 0.9884, 0.9755, 0.9999, 0.5001, 0.9999, 0.9999, 0.5001, 0.9999, 0.5001, 0.5001, 0.9999, 0.5001, 0.9999, 0.9999, 0.5001, 0.9999, 0.5001, 0.5001, 0.9999, 0.5001, 0.9999, 0.9999, 0.5001, 0.9999, 0.5001, 0.5001, 0.4999, 0.5001, 0.4999, 0.9999, 9.996e-05, 0.9999, 0.0001002, 0.5001, 0.4999, 0.5001, 0.4999, 0.9999, 9.996e-05, 0.9999, 0.0001002, 0.5001, 0.4999, 0.5001, 0.4999, 0.9999, 9.996e-05, 0.9999, 0.0001002, 0.5001, 0.4999, 9.996e-05, 0.4999, 0.4999, 9.998e-05, 0.4999, 0.0001002, 0.0001002, 0.4999, 9.996e-05, 0.4999, 0.4999, 9.998e-05, 0.4999, 0.0001002, 0.0001002, 0.4999, 9.996e-05, 0.4999, 0.4999, 9.998e-05, 0.4999, 0.0001002, 0.0001002, 0.9999, 9.996e-05, 0.9999, 0.4999, 0.5001, 0.4999, 0.5001, 0.0001002, 0.9999, 9.996e-05, 0.9999, 0.4999, 0.5001, 0.4999, 0.5001, 0.0001002, 0.9999, 9.996e-05, 0.9999, 0.4999, 0.5001, 0.4999, 0.5001, 0.0001002, 0.7957, 0.8898, 0.8282, 0.8898, 0.8282, 0.9223, 0.7957, 0.9223, 0.7957, 0.9223, 0.8282, 0.9223, 0.8282, 0.9548, 0.7957, 0.9548, 0.7957, 0.9548, 0.8282, 0.9548, 0.8282, 0.9874, 0.7957, 0.9874, 0.7631, 0.9223, 0.7957, 0.9223, 0.7957, 0.9548, 0.7631, 0.9548, 0.8282, 0.9223, 0.8607, 0.9223, 0.8607, 0.9548, 0.8282, 0.9548, 0.7957, 0.8898, 0.8282, 0.8898, 0.8282, 0.9223, 0.7957, 0.9223, 0.7957, 0.9223, 0.8282, 0.9223, 0.8282, 0.9548, 0.7957, 0.9548, 0.7957, 0.9548, 0.8282, 0.9548, 0.8282, 0.9874, 0.7957, 0.9874, 0.7631, 0.9223, 0.7957, 0.9223, 0.7957, 0.9548, 0.7631, 0.9548, 0.8282, 0.9223, 0.8607, 0.9223, 0.8607, 0.9548, 0.8282, 0.9548, 0.7957, 0.8898, 0.8282, 0.8898, 0.8282, 0.9223, 0.7957, 0.9223, 0.7957, 0.9223, 0.8282, 0.9223, 0.8282, 0.9548, 0.7957, 0.9548, 0.7957, 0.9548, 0.8282, 0.9548, 0.8282, 0.9874, 0.7957, 0.9874, 0.7631, 0.9223, 0.7957, 0.9223, 0.7957, 0.9548, 0.7631, 0.9548, 0.8282, 0.9223, 0.8607, 0.9223, 0.8607, 0.9548, 0.8282, 0.9548, 0.7957, 0.8898, 0.8282, 0.8898, 0.8282, 0.9223, 0.7957, 0.9223, 0.7957, 0.9223, 0.8282, 0.9223, 0.8282, 0.9548, 0.7957, 0.9548, 0.7957, 0.9548, 0.8282, 0.9548, 0.8282, 0.9874, 0.7957, 0.9874, 0.7631, 0.9223, 0.7957, 0.9223, 0.7957, 0.9548, 0.7631, 0.9548, 0.8282, 0.9223, 0.8607, 0.9223, 0.8607, 0.9548, 0.8282, 0.9548, 0.2499, 0.25, 2.196e-05, 0.25, 2.196e-05, 6.917e-06, 0.2499, 6.917e-06, 0.5476, 0.9133, 0.5476, 0.895, 0.5476, 0.895, 0.5476, 0.9133, 0.25, 0.25, 5.597e-06, 0.25, 5.597e-06, 5.685e-06, 0.25, 5.597e-06, 0.5476, 0.9683, 0.5476, 0.95, 0.5476, 0.95, 0.5476, 0.9683, 0.5476, 0.9133, 0.5476, 0.895, 0.5476, 0.895, 0.5476, 0.9133, 0.25, 0.25, 0.25, 4.706e-06, 0.5, 4.349e-06, 0.5, 0.25, 0.5476, 0.9683, 0.5476, 0.95, 0.5476, 0.95, 0.5476, 0.9683, 0.5476, 0.9317, 0.5476, 0.9317, 0.5476, 0.9317, 0.5476, 0.9317, 0.2499, 0.25, 2.196e-05, 0.25, 2.202e-05, 6.917e-06, 0.2499, 6.917e-06, 0.5476, 0.95, 0.5476, 0.9317, 0.5476, 0.9317, 0.5476, 0.95, 0.5476, 0.9133, 0.5476, 0.895, 0.5476, 0.895, 0.5476, 0.9133, 0.5476, 0.9683, 0.5476, 0.95, 0.5476, 0.95, 0.5476, 0.9683, 0.5476, 0.9317, 0.5476, 0.9317, 0.5476, 0.9317, 0.5476, 0.9317, 5.597e-06, 5.597e-06, 0.25, 6.051e-06, 0.25, 0.25, 5.597e-06, 0.25, 0.5476, 0.9317, 0.5476, 0.9317, 0.5476, 0.9317, 0.5476, 0.9317, 0.5476, 0.9317, 0.5476, 0.9317, 0.5476, 0.9317, 0.5476, 0.9317, 0.5476, 0.9317, 0.5476, 0.9317, 0.5476, 0.9317, 0.5476, 0.9317, 0.2499, 6.917e-06, 0.2499, 0.25, 2.196e-05, 0.25, 2.196e-05, 6.946e-06, 0.5476, 0.9317, 0.5476, 0.9317, 0.5476, 0.9317, 0.5476, 0.9317, 0.25, 0.25, 0.25, 4.349e-06, 0.5, 4.527e-06, 0.5, 0.25, 0.5476, 0.9317, 0.5476, 0.9133, 0.5476, 0.9133, 0.5476, 0.9317, 0.5476, 0.9317, 0.5476, 0.9133, 0.5476, 0.9133, 0.5476, 0.9317, 0.5476, 0.9317, 0.5476, 0.9133, 0.5476, 0.9133, 0.5476, 0.9317, 0.5, 0.25, 0.25, 0.25, 0.25, 1.673e-05, 0.5, 1.627e-05, 0.9012, 0.98, 0.9012, 0.8881, 0.9779, 0.8881, 0.9779, 0.98, 0.7998, 0.6376, 0.8215, 0.6376, 0.8215, 0.6593, 0.7998, 0.6593, 0.7998, 0.6593, 0.8215, 0.6593, 0.8215, 0.6811, 0.7998, 0.6811, 0.7998, 0.6811, 0.8215, 0.6811, 0.8215, 0.7028, 0.7998, 0.7028, 0.7998, 0.7028, 0.8215, 0.7028, 0.8215, 0.7245, 0.7998, 0.7245, 0.778, 0.6811, 0.7998, 0.6811, 0.7998, 0.7028, 0.778, 0.7028, 0.8215, 0.6811, 0.8432, 0.6811, 0.8432, 0.7028, 0.8215, 0.7028, 0.7998, 0.6376, 0.8215, 0.6376, 0.8215, 0.6593, 0.7998, 0.6593, 0.7998, 0.6593, 0.8215, 0.6593, 0.8215, 0.6811, 0.7998, 0.6811, 0.7998, 0.6811, 0.8215, 0.6811, 0.8215, 0.7028, 0.7998, 0.7028, 0.7998, 0.7028, 0.8215, 0.7028, 0.8215, 0.7245, 0.7998, 0.7245, 0.778, 0.6811, 0.7998, 0.6811, 0.7998, 0.7028, 0.778, 0.7028, 0.8215, 0.6811, 0.8432, 0.6811, 0.8432, 0.7028, 0.8215, 0.7028, 0.5476, 0.9317, 0.5476, 0.9317, 0.5476, 0.9317, 0.5476, 0.9317, 0.5476, 0.9317, 0.5476, 0.9317, 0.5476, 0.9317, 0.5476, 0.9317, 0.5476, 0.9317, 0.5476, 0.9317, 0.5476, 0.9317, 0.5476, 0.9317, 0.5476, 0.9317, 0.5476, 0.9317, 0.5476, 0.9317, 0.5476, 0.9317, 0.5476, 0.9317, 0.5476, 0.9317, 0.5476, 0.9317, 0.5476, 0.9317, 0.5476, 0.9317, 0.5476, 0.9317, 0.5476, 0.9317, 0.5476, 0.9317, 0.5476, 0.9317, 0.5476, 0.9317, 0.5476, 0.9317, 0.5476, 0.9317, 0.5476, 0.9317, 0.5476, 0.9317, 0.5476, 0.9317, 0.5476, 0.9317, 0.5476, 0.9317, 0.5476, 0.9317, 0.5476, 0.9317, 0.5476, 0.9317, 0.5476, 0.9317, 0.5476, 0.9317, 0.5476, 0.9317, 0.5476, 0.9317, 0.5476, 0.9317, 0.5476, 0.9317, 0.5476, 0.9317, 0.5476, 0.9317, 0.5476, 0.9317, 0.5476, 0.9317, 0.5476, 0.9317, 0.5476, 0.9317, 0.5476, 0.9317, 0.5476, 0.9317, 0.5476, 0.9317, 0.5476, 0.9317, 0.5476, 0.9317, 0.5476, 0.9317, 0.5476, 0.9317, 0.5476, 0.9317, 0.5476, 0.9317, 0.5476, 0.9317, 0.5476, 0.9317, 0.5476, 0.9317, 0.5476, 0.9317, 0.5476, 0.9317, 0.5476, 0.9317, 0.5476, 0.9317, 0.5476, 0.9317, 0.5476, 0.9317, 0.5476, 0.9317, 0.5476, 0.9317, 0.5476, 0.9317, 0.5476, 0.9317, 0.5476, 0.9317, 0.5476, 0.9317, 0.5476, 0.9317, 0.5476, 0.9317, 0.5476, 0.9317, 0.5476, 0.9317, 0.5476, 0.9317, 0.5476, 0.9317, 0.5476, 0.9317, 0.5476, 0.9317, 0.5476, 0.9317, 0.5476, 0.9317, 0.5476, 0.9317, 0.5476, 0.9317, 0.5476, 0.9317, 0.5476, 0.9317, 0.5476, 0.9317, 0.5476, 0.9317, 0.5476, 0.9317, 0.5476, 0.9317, 0.5476, 0.9317, 0.5476, 0.9317, 0.5476, 0.9317, 0.5476, 0.9317, 0.5476, 0.9317, 0.5476, 0.9317, 0.5476, 0.9341, 0.5476, 0.9475, 0.5476, 0.95, 0.5476, 0.9317, 0.5476, 0.9475, 0.5476, 0.9341, 0.5476, 0.9317, 0.5476, 0.95, 0.5476, 0.9475, 0.5476, 0.9475, 0.5476, 0.95, 0.5476, 0.95, 0.5476, 0.9341, 0.5476, 0.9341, 0.5476, 0.9317, 0.5476, 0.9317, 0.5476, 0.9341, 0.5476, 0.9475, 0.5476, 0.95, 0.5476, 0.9317, 0.5476, 0.9475, 0.5476, 0.9341, 0.5476, 0.9317, 0.5476, 0.95, 0.5476, 0.9341, 0.5476, 0.9341, 0.5476, 0.9317, 0.5476, 0.9317, 0.5476, 0.9475, 0.5476, 0.9475, 0.5476, 0.95, 0.5476, 0.95, 0.9075, 0.6455, 0.9252, 0.6455, 0.9252, 0.6632, 0.9075, 0.6632, 0.9075, 0.6632, 0.9252, 0.6632, 0.9252, 0.681, 0.9075, 0.681, 0.9075, 0.681, 0.9252, 0.681, 0.9252, 0.6988, 0.9075, 0.6988, 0.905, 0.7076, 0.905, 0.6934, 0.9524, 0.6934, 0.9524, 0.7076, 0.06525, 0.7889, 0.06525, 0.7889, 0.06525, 0.7889, 0.06525, 0.7889, 0.06525, 0.7889, 0.06525, 0.7889, 0.06525, 0.7889, 0.06525, 0.7889, 0.06525, 0.7889, 0.06525, 0.7889, 0.06525, 0.7889, 0.06525, 0.7889, 0.5476, 0.9317, 0.5476, 0.9317, 0.5476, 0.9317, 0.5476, 0.9317, 0.5476, 0.9317, 0.5476, 0.9317, 0.5476, 0.9317, 0.5476, 0.9317, 0.06525, 0.7889, 0.06525, 0.7889, 0.06525, 0.7889, 0.06525, 0.7889, 0.5476, 0.9317, 0.5476, 0.9317, 0.5476, 0.9317, 0.5476, 0.9317, 0.5476, 0.9317, 0.5476, 0.9317, 0.5476, 0.9317, 0.5476, 0.9317, 0.06525, 0.7889, 0.06525, 0.7889, 0.06525, 0.7889, 0.06525, 0.7889, 0.5476, 0.9317, 0.5476, 0.9317, 0.5476, 0.9317, 0.5476, 0.9317, 0.5476, 0.9317, 0.5476, 0.9317, 0.5476, 0.9317, 0.5476, 0.9317, 0.06525, 0.7889, 0.06525, 0.7889, 0.06525, 0.7889, 0.06525, 0.7889, 0.5476, 0.9317, 0.5476, 0.9317, 0.5476, 0.9317, 0.5476, 0.9317, 0.5476, 0.9317, 0.5476, 0.9317, 0.5476, 0.9317, 0.5476, 0.9317, 0.06525, 0.7889, 0.06525, 0.7889, 0.06525, 0.7889, 0.06525, 0.7889, 0.06525, 0.7889, 0.06525, 0.7889, 0.06525, 0.7889, 0.06525, 0.7889, 0.5476, 0.9317, 0.5476, 0.9317, 0.5476, 0.9317, 0.5476, 0.9317, 0.5476, 0.9317, 0.5476, 0.9317, 0.5476, 0.9317, 0.5476, 0.9317, 0.5476, 0.9317, 0.5476, 0.9317, 0.5476, 0.9317, 0.5476, 0.9317, 0.5476, 0.9317, 0.5476, 0.9317, 0.5476, 0.9317, 0.5476, 0.9317, 0.5476, 0.9317, 0.5476, 0.9317, 0.5476, 0.9317, 0.5476, 0.9317, 0.5476, 0.9317, 0.5476, 0.9317, 0.5476, 0.9317, 0.5476, 0.9317, 0.5476, 0.9317, 0.5476, 0.9317, 0.5476, 0.9317, 0.5476, 0.9317, 0.5476, 0.9317, 0.5476, 0.9317, 0.5476, 0.9317, 0.5476, 0.9317, 0.5476, 0.9341, 0.5476, 0.9475, 0.5476, 0.9475, 0.5476, 0.9341, 0.5476, 0.9475, 0.5476, 0.9341, 0.5476, 0.9341, 0.5476, 0.9475, 0.5476, 0.9475, 0.5476, 0.9475, 0.5476, 0.9475, 0.5476, 0.9475, 0.5476, 0.9341, 0.5476, 0.9341, 0.5476, 0.9341, 0.5476, 0.9341, 0.5476, 0.9341, 0.5476, 0.9475, 0.5476, 0.9475, 0.5476, 0.9341, 0.5476, 0.9475, 0.5476, 0.9341, 0.5476, 0.9341, 0.5476, 0.9475, 0.5476, 0.9341, 0.5476, 0.9341, 0.5476, 0.9341, 0.5476, 0.9341, 0.5476, 0.9475, 0.5476, 0.9475, 0.5476, 0.9475, 0.5476, 0.9475, 0.8256, 0.8439, 0.8372, 0.8439, 0.8381, 0.8447, 0.8247, 0.8447, 0.8256, 0.8245, 0.8372, 0.8245, 0.8381, 0.8254, 0.8247, 0.8254, 0.8506, 0.8069, 0.839, 0.8069, 0.8381, 0.806, 0.8515, 0.806, 0.8506, 0.8245, 0.8506, 0.8069, 0.8515, 0.806, 0.8515, 0.8254, 0.839, 0.8069, 0.839, 0.8245, 0.8381, 0.8254, 0.8381, 0.806, 0.839, 0.8245, 0.8506, 0.8245, 0.8515, 0.8254, 0.8381, 0.8254, 0.8372, 0.8439, 0.8372, 0.8263, 0.8381, 0.8254, 0.8381, 0.8447, 0.8256, 0.8263, 0.8256, 0.8439, 0.8247, 0.8447, 0.8247, 0.8254, 0.8372, 0.8263, 0.8256, 0.8263, 0.8247, 0.8254, 0.8381, 0.8254, 0.8372, 0.8245, 0.8372, 0.8069, 0.8381, 0.806, 0.8381, 0.8254, 0.8256, 0.8069, 0.8256, 0.8245, 0.8247, 0.8254, 0.8247, 0.806, 0.8372, 0.8069, 0.8256, 0.8069, 0.8247, 0.806, 0.8381, 0.806, 0.8387, 0.7917, 0.8387, 0.7741, 0.8396, 0.7732, 0.8396, 0.7926, 0.8271, 0.7741, 0.8271, 0.7917, 0.8262, 0.7926, 0.8262, 0.7732, 0.8271, 0.7917, 0.8387, 0.7917, 0.8396, 0.7926, 0.8262, 0.7926, 0.8387, 0.7741, 0.8271, 0.7741, 0.8262, 0.7732, 0.8396, 0.7732, 0.7865, 0.7741, 0.7689, 0.7741, 0.768, 0.7732, 0.7874, 0.7732, 0.7689, 0.8051, 0.7865, 0.8051, 0.7874, 0.806, 0.768, 0.806, 0.7865, 0.8051, 0.7865, 0.7741, 0.7874, 0.7732, 0.7874, 0.806, 0.7689, 0.7741, 0.7689, 0.8051, 0.768, 0.806, 0.768, 0.7732, 0.8059, 0.8051, 0.8059, 0.7741, 0.8068, 0.7732, 0.8068, 0.806, 0.8059, 0.7741, 0.7883, 0.7741, 0.7874, 0.7732, 0.8068, 0.7732, 0.7883, 0.8051, 0.8059, 0.8051, 0.8068, 0.806, 0.7874, 0.806, 0.7883, 0.7741, 0.7883, 0.8051, 0.7874, 0.806, 0.7874, 0.7732, 0.8253, 0.8051, 0.8253, 0.7741, 0.8262, 0.7732, 0.8262, 0.806, 0.8077, 0.7741, 0.8077, 0.8051, 0.8068, 0.806, 0.8068, 0.7732, 0.8253, 0.7741, 0.8077, 0.7741, 0.8068, 0.7732, 0.8262, 0.7732, 0.8077, 0.8051, 0.8253, 0.8051, 0.8262, 0.806, 0.8068, 0.806, 0.7865, 0.8379, 0.7865, 0.8069, 0.7874, 0.806, 0.7874, 0.8388, 0.7689, 0.8069, 0.7689, 0.8379, 0.768, 0.8388, 0.768, 0.806, 0.7689, 0.8379, 0.7865, 0.8379, 0.7874, 0.8388, 0.768, 0.8388, 0.7865, 0.8069, 0.7689, 0.8069, 0.768, 0.806, 0.7874, 0.806, 0.836, 0.8042, 0.836, 0.7926, 0.8363, 0.7926, 0.8363, 0.8042, 0.8363, 0.8042, 0.8363, 0.7926, 0.8366, 0.7926, 0.8366, 0.8042, 0.8375, 0.7926, 0.8375, 0.8042, 0.8372, 0.8042, 0.8372, 0.7926, 0.8489, 0.843, 0.8489, 0.8254, 0.8492, 0.8254, 0.8492, 0.843, 0.8486, 0.8254, 0.8486, 0.843, 0.8483, 0.843, 0.8483, 0.8254, 0.8369, 0.8042, 0.8369, 0.7926, 0.8372, 0.7926, 0.8372, 0.8042, 0.8471, 0.843, 0.8471, 0.8254, 0.8474, 0.8254, 0.8474, 0.843, 0.8471, 0.8254, 0.8471, 0.843, 0.8468, 0.843, 0.8468, 0.8254, 0.8369, 0.7926, 0.8369, 0.8042, 0.8366, 0.8042, 0.8366, 0.7926, 0.8465, 0.843, 0.8465, 0.8254, 0.8468, 0.8254, 0.8468, 0.843, 0.7889, 0.837, 0.7889, 0.8546, 0.7886, 0.8546, 0.7886, 0.837, 0.836, 0.7926, 0.836, 0.8042, 0.8357, 0.8042, 0.8357, 0.7926, 0.8456, 0.843, 0.8456, 0.8254, 0.8459, 0.8254, 0.8459, 0.843, 0.8465, 0.8254, 0.8465, 0.843, 0.8462, 0.843, 0.8462, 0.8254, 0.8351, 0.8042, 0.8351, 0.7926, 0.8354, 0.7926, 0.8354, 0.8042, 0.8357, 0.7926, 0.8357, 0.8042, 0.8354, 0.8042, 0.8354, 0.7926, 0.8459, 0.843, 0.8459, 0.8254, 0.8462, 0.8254, 0.8462, 0.843, 0.7886, 0.837, 0.7886, 0.8546, 0.7883, 0.8546, 0.7883, 0.837, 0.8506, 0.8564, 0.8506, 0.8254, 0.8509, 0.8254, 0.8509, 0.8564, 0.8512, 0.8254, 0.8512, 0.8564, 0.8509, 0.8564, 0.8509, 0.8254, 0.8504, 0.8564, 0.8504, 0.8254, 0.8506, 0.8254, 0.8506, 0.8564, 0.8495, 0.843, 0.8495, 0.8254, 0.8498, 0.8254, 0.8498, 0.843, 0.8495, 0.8254, 0.8495, 0.843, 0.8492, 0.843, 0.8492, 0.8254, 0.8504, 0.8254, 0.8504, 0.8564, 0.8501, 0.8564, 0.8501, 0.8254, 0.8509, 0.8042, 0.8509, 0.7732, 0.8512, 0.7732, 0.8512, 0.8042, 0.8509, 0.7732, 0.8509, 0.8042, 0.8506, 0.8042, 0.8506, 0.7732, 0.8486, 0.843, 0.8486, 0.8254, 0.8489, 0.8254, 0.8489, 0.843, 0.8483, 0.8254, 0.8483, 0.843, 0.848, 0.843, 0.848, 0.8254, 0.8512, 0.8042, 0.8512, 0.7732, 0.8515, 0.7732, 0.8515, 0.8042, 0.8518, 0.7732, 0.8518, 0.8042, 0.8515, 0.8042, 0.8515, 0.7732, 0.848, 0.8254, 0.848, 0.843, 0.8477, 0.843, 0.8477, 0.8254, 0.8474, 0.843, 0.8474, 0.8254, 0.8477, 0.8254, 0.8477, 0.843, 0.8426, 0.843, 0.8426, 0.8254, 0.8429, 0.8254, 0.8429, 0.843, 0.8471, 0.7908, 0.8471, 0.7732, 0.848, 0.7732, 0.848, 0.7908, 0.8417, 0.843, 0.8417, 0.8254, 0.842, 0.8254, 0.842, 0.843, 0.8405, 0.843, 0.8405, 0.8254, 0.8408, 0.8254, 0.8408, 0.843, 0.8444, 0.843, 0.8444, 0.8254, 0.8447, 0.8254, 0.8447, 0.843, 0.8462, 0.7908, 0.8462, 0.7732, 0.8471, 0.7732, 0.8471, 0.7908, 0.8423, 0.843, 0.8423, 0.8254, 0.8426, 0.8254, 0.8426, 0.843, 0.7874, 0.8546, 0.7874, 0.837, 0.7883, 0.837, 0.7883, 0.8546, 0.8414, 0.843, 0.8414, 0.8254, 0.8417, 0.8254, 0.8417, 0.843, 0.8411, 0.843, 0.8411, 0.8254, 0.8414, 0.8254, 0.8414, 0.843, 0.8408, 0.843, 0.8408, 0.8254, 0.8411, 0.8254, 0.8411, 0.843, 0.848, 0.7908, 0.848, 0.7732, 0.8489, 0.7732, 0.8489, 0.7908, 0.8447, 0.843, 0.8447, 0.8254, 0.845, 0.8254, 0.845, 0.843, 0.768, 0.8564, 0.768, 0.8388, 0.7689, 0.8388, 0.7689, 0.8564, 0.8441, 0.843, 0.8441, 0.8254, 0.8444, 0.8254, 0.8444, 0.843, 0.8438, 0.843, 0.8438, 0.8254, 0.8441, 0.8254, 0.8441, 0.843, 0.842, 0.843, 0.842, 0.8254, 0.8423, 0.8254, 0.8423, 0.843, 0.8444, 0.7908, 0.8444, 0.7732, 0.8453, 0.7732, 0.8453, 0.7908, 0.8393, 0.843, 0.8393, 0.8254, 0.8396, 0.8254, 0.8396, 0.843, 0.7698, 0.8388, 0.7698, 0.8564, 0.7689, 0.8564, 0.7689, 0.8388, 0.8384, 0.843, 0.8384, 0.8254, 0.8387, 0.8254, 0.8387, 0.843, 0.845, 0.843, 0.845, 0.8254, 0.8453, 0.8254, 0.8453, 0.843, 0.8453, 0.843, 0.8453, 0.8254, 0.8456, 0.8254, 0.8456, 0.843, 0.8426, 0.7908, 0.8426, 0.7732, 0.8435, 0.7732, 0.8435, 0.7908, 0.852, 0.7732, 0.852, 0.8042, 0.8518, 0.8042, 0.8518, 0.7732, 0.8411, 0.7732, 0.8411, 0.8042, 0.8404, 0.8042, 0.8404, 0.7732, 0.8521, 0.7732, 0.8521, 0.8042, 0.852, 0.8042, 0.852, 0.7732, 0.852, 0.806, 0.852, 0.837, 0.8518, 0.837, 0.8518, 0.806, 0.8426, 0.7732, 0.8426, 0.8042, 0.8419, 0.8042, 0.8419, 0.7732, 0.8521, 0.806, 0.8521, 0.837, 0.852, 0.837, 0.852, 0.806, 0.8524, 0.806, 0.8524, 0.837, 0.8523, 0.837, 0.8523, 0.806, 0.7882, 0.806, 0.7882, 0.837, 0.7874, 0.837, 0.7874, 0.806, 0.6348, 0.6918, 0.6348, 0.6364, 0.6348, 0.6364, 0.6348, 0.6918, 0.8524, 0.7732, 0.8524, 0.8042, 0.8523, 0.8042, 0.8523, 0.7732, 0.8419, 0.7732, 0.8419, 0.8042, 0.8411, 0.8042, 0.8411, 0.7732, 0.6348, 0.6918, 0.6348, 0.6364, 0.6348, 0.6364, 0.6348, 0.6918, 0.8429, 0.843, 0.8429, 0.8254, 0.8432, 0.8254, 0.8432, 0.843, 0.8432, 0.843, 0.8432, 0.8254, 0.8435, 0.8254, 0.8435, 0.843, 0.8506, 0.7732, 0.8506, 0.7908, 0.8498, 0.7908, 0.8498, 0.7732, 0.8435, 0.843, 0.8435, 0.8254, 0.8438, 0.8254, 0.8438, 0.843, 0.8402, 0.843, 0.8402, 0.8254, 0.8405, 0.8254, 0.8405, 0.843, 0.8489, 0.7908, 0.8489, 0.7732, 0.8498, 0.7732, 0.8498, 0.7908, 0.8399, 0.843, 0.8399, 0.8254, 0.8402, 0.8254, 0.8402, 0.843, 0.8396, 0.843, 0.8396, 0.8254, 0.8399, 0.8254, 0.8399, 0.843, 0.8444, 0.7732, 0.8444, 0.7908, 0.8435, 0.7908, 0.8435, 0.7732, 0.839, 0.843, 0.839, 0.8254, 0.8393, 0.8254, 0.8393, 0.843, 0.8387, 0.843, 0.8387, 0.8254, 0.839, 0.8254, 0.839, 0.843, 0.8462, 0.7732, 0.8462, 0.7908, 0.8453, 0.7908, 0.8453, 0.7732, 0.8439, 0.7908, 0.8439, 0.8024, 0.8438, 0.8024, 0.8438, 0.7908, 0.8351, 0.7926, 0.8351, 0.8042, 0.8344, 0.8042, 0.8344, 0.7926, 0.8429, 0.7908, 0.8429, 0.8024, 0.8427, 0.8024, 0.8427, 0.7908, 0.8438, 0.7908, 0.8438, 0.8024, 0.8436, 0.8024, 0.8436, 0.7908, 0.8344, 0.7926, 0.8344, 0.8042, 0.8336, 0.8042, 0.8336, 0.7926, 0.8393, 0.7926, 0.8393, 0.8042, 0.8392, 0.8042, 0.8392, 0.7926, 0.8441, 0.7908, 0.8441, 0.8024, 0.8439, 0.8024, 0.8439, 0.7908, 0.8336, 0.7926, 0.8336, 0.8042, 0.8329, 0.8042, 0.8329, 0.7926, 0.8395, 0.7926, 0.8395, 0.8042, 0.8393, 0.8042, 0.8393, 0.7926, 0.8377, 0.7926, 0.8377, 0.8042, 0.8375, 0.8042, 0.8375, 0.7926, 0.8322, 0.7926, 0.8322, 0.8042, 0.8314, 0.8042, 0.8314, 0.7926, 0.8386, 0.7926, 0.8386, 0.8042, 0.8384, 0.8042, 0.8384, 0.7926, 0.8384, 0.7926, 0.8384, 0.8042, 0.8383, 0.8042, 0.8383, 0.7926, 0.8314, 0.7926, 0.8314, 0.8042, 0.8307, 0.8042, 0.8307, 0.7926, 0.6348, 0.6918, 0.6348, 0.6364, 0.6348, 0.6364, 0.6348, 0.6918, 0.8378, 0.7926, 0.8378, 0.8042, 0.8377, 0.8042, 0.8377, 0.7926, 0.8329, 0.7926, 0.8329, 0.8042, 0.8322, 0.8042, 0.8322, 0.7926, 0.8381, 0.7926, 0.8381, 0.8042, 0.838, 0.8042, 0.838, 0.7926, 0.839, 0.7926, 0.839, 0.8042, 0.8389, 0.8042, 0.8389, 0.7926, 0.8292, 0.7926, 0.8292, 0.8042, 0.8284, 0.8042, 0.8284, 0.7926, 0.8387, 0.7926, 0.8387, 0.8042, 0.8386, 0.8042, 0.8386, 0.7926, 0.8389, 0.7926, 0.8389, 0.8042, 0.8387, 0.8042, 0.8387, 0.7926, 0.8307, 0.7926, 0.8307, 0.8042, 0.8299, 0.8042, 0.8299, 0.7926, 0.8392, 0.7926, 0.8392, 0.8042, 0.839, 0.8042, 0.839, 0.7926, 0.8383, 0.7926, 0.8383, 0.8042, 0.8381, 0.8042, 0.8381, 0.7926, 0.8299, 0.7926, 0.8299, 0.8042, 0.8292, 0.8042, 0.8292, 0.7926, 0.838, 0.7926, 0.838, 0.8042, 0.8378, 0.8042, 0.8378, 0.7926, 0.8427, 0.7908, 0.8427, 0.8024, 0.8426, 0.8024, 0.8426, 0.7908, 0.8269, 0.7926, 0.8269, 0.8042, 0.8262, 0.8042, 0.8262, 0.7926, 0.843, 0.7908, 0.843, 0.8024, 0.8429, 0.8024, 0.8429, 0.7908, 0.8432, 0.7908, 0.8432, 0.8024, 0.843, 0.8024, 0.843, 0.7908, 0.8277, 0.7926, 0.8277, 0.8042, 0.8269, 0.8042, 0.8269, 0.7926, 0.8436, 0.7908, 0.8436, 0.8024, 0.8435, 0.8024, 0.8435, 0.7908, 0.8433, 0.7908, 0.8433, 0.8024, 0.8432, 0.8024, 0.8432, 0.7908, 0.8284, 0.7926, 0.8284, 0.8042, 0.8277, 0.8042, 0.8277, 0.7926, 0.8435, 0.7908, 0.8435, 0.8024, 0.8433, 0.8024, 0.8433, 0.7908, 0.03566, 0.7593, 0.06525, 0.7593, 0.06525, 0.7889, 0.03566, 0.7889, 0.03566, 0.8086, 0.06525, 0.8086, 0.06525, 0.8185, 0.03566, 0.8185, 0.03566, 0.8185, 0.06525, 0.8185, 0.06525, 0.8481, 0.03566, 0.8481, 0.06525, 0.8086, 0.09485, 0.8086, 0.09485, 0.8185, 0.06525, 0.8185, 0.03566, 0.8086, 0.03566, 0.8185, 0.03566, 0.8481, 0.03566, 0.8185, 0.03566, 0.7593, 0.06525, 0.7593, 0.06525, 0.7889, 0.03566, 0.7889, 0.03566, 0.8086, 0.06525, 0.8086, 0.06525, 0.8185, 0.03566, 0.8185, 0.03566, 0.8185, 0.06525, 0.8185, 0.06525, 0.8481, 0.03566, 0.8481, 0.06525, 0.8086, 0.09485, 0.8086, 0.09485, 0.8185, 0.06525, 0.8185, 0.03566, 0.8086, 0.03566, 0.8185, 0.03566, 0.8481, 0.03566, 0.8185, 0.03566, 0.7593, 0.06525, 0.7593, 0.06525, 0.7889, 0.03566, 0.7889, 0.03566, 0.8086, 0.06525, 0.8086, 0.06525, 0.8185, 0.03566, 0.8185, 0.03566, 0.8185, 0.06525, 0.8185, 0.06525, 0.8481, 0.03566, 0.8481, 0.06525, 0.8086, 0.09485, 0.8086, 0.09485, 0.8185, 0.06525, 0.8185, 0.03566, 0.7889, 0.03566, 0.7987, 0.03566, 0.7889, 0.03566, 0.7593, 0.03566, 0.8069, 0.03566, 0.8086, 0.03566, 0.8185, 0.03566, 0.8135, 0.06525, 0.7889, 0.09485, 0.7889, 0.09485, 0.7987, 0.06525, 0.7987, 0.06525, 0.8069, 0.09485, 0.8069, 0.09485, 0.8086, 0.06525, 0.8086, 0.03566, 0.7889, 0.06525, 0.7889, 0.06525, 0.7987, 0.03566, 0.7987, 0.03566, 0.8069, 0.06525, 0.8069, 0.06525, 0.8086, 0.03566, 0.8086, 0.03566, 0.7987, 0.06525, 0.7987, 0.06525, 0.8004, 0.03566, 0.8004, 0.03566, 0.8004, 0.06525, 0.8004, 0.06525, 0.802, 0.03566, 0.802, 0.03566, 0.802, 0.06525, 0.802, 0.06525, 0.8037, 0.03566, 0.8037, 0.03566, 0.8037, 0.06525, 0.8037, 0.06525, 0.8053, 0.03566, 0.8053, 0.03566, 0.8053, 0.06525, 0.8053, 0.06525, 0.8069, 0.03566, 0.8069, 0.06525, 0.7987, 0.09485, 0.7987, 0.09485, 0.8004, 0.06525, 0.8004, 0.06525, 0.8004, 0.09485, 0.8004, 0.09485, 0.802, 0.06525, 0.802, 0.06525, 0.802, 0.09485, 0.802, 0.09485, 0.8037, 0.06525, 0.8037, 0.06525, 0.8037, 0.09485, 0.8037, 0.09485, 0.8053, 0.06525, 0.8053, 0.06525, 0.8053, 0.09485, 0.8053, 0.09485, 0.8069, 0.06525, 0.8069, 0.03566, 0.7987, 0.03566, 0.8004, 0.03566, 0.7938, 0.03566, 0.7889, 0.03566, 0.8004, 0.03566, 0.802, 0.03566, 0.7987, 0.03566, 0.7938, 0.03566, 0.802, 0.03566, 0.8037, 0.03566, 0.8037, 0.03566, 0.7987, 0.03566, 0.8037, 0.03566, 0.8053, 0.03566, 0.8086, 0.03566, 0.8037, 0.03566, 0.8053, 0.03566, 0.8069, 0.03566, 0.8135, 0.03566, 0.8086, 0.06525, 0.7889, 0.09485, 0.7889, 0.09485, 0.7987, 0.06525, 0.7987, 0.06525, 0.8069, 0.09485, 0.8069, 0.09485, 0.8086, 0.06525, 0.8086, 0.03566, 0.7889, 0.06525, 0.7889, 0.06525, 0.7987, 0.03566, 0.7987, 0.03566, 0.8069, 0.06525, 0.8069, 0.06525, 0.8086, 0.03566, 0.8086, 0.03566, 0.7987, 0.06525, 0.7987, 0.06525, 0.8004, 0.03566, 0.8004, 0.03566, 0.8004, 0.06525, 0.8004, 0.06525, 0.802, 0.03566, 0.802, 0.03566, 0.802, 0.06525, 0.802, 0.06525, 0.8037, 0.03566, 0.8037, 0.03566, 0.8037, 0.06525, 0.8037, 0.06525, 0.8053, 0.03566, 0.8053, 0.03566, 0.8053, 0.06525, 0.8053, 0.06525, 0.8069, 0.03566, 0.8069, 0.06525, 0.7987, 0.09485, 0.7987, 0.09485, 0.8004, 0.06525, 0.8004, 0.06525, 0.8004, 0.09485, 0.8004, 0.09485, 0.802, 0.06525, 0.802, 0.06525, 0.802, 0.09485, 0.802, 0.09485, 0.8037, 0.06525, 0.8037, 0.06525, 0.8037, 0.09485, 0.8037, 0.09485, 0.8053, 0.06525, 0.8053, 0.06525, 0.8053, 0.09485, 0.8053, 0.09485, 0.8069, 0.06525, 0.8069, 0.03566, 0.7889, 0.03566, 0.7987, 0.03566, 0.7889, 0.03566, 0.7593, 0.03566, 0.8069, 0.03566, 0.8086, 0.03566, 0.8185, 0.03566, 0.8135, 0.06525, 0.7889, 0.09485, 0.7889, 0.09485, 0.7987, 0.06525, 0.7987, 0.06525, 0.8069, 0.09485, 0.8069, 0.09485, 0.8086, 0.06525, 0.8086, 0.03566, 0.7889, 0.06525, 0.7889, 0.06525, 0.7987, 0.03566, 0.7987, 0.03566, 0.8069, 0.06525, 0.8069, 0.06525, 0.8086, 0.03566, 0.8086, 0.03566, 0.7987, 0.06525, 0.7987, 0.06525, 0.8004, 0.03566, 0.8004, 0.03566, 0.8004, 0.06525, 0.8004, 0.06525, 0.802, 0.03566, 0.802, 0.03566, 0.802, 0.06525, 0.802, 0.06525, 0.8037, 0.03566, 0.8037, 0.03566, 0.8037, 0.06525, 0.8037, 0.06525, 0.8053, 0.03566, 0.8053, 0.03566, 0.8053, 0.06525, 0.8053, 0.06525, 0.8069, 0.03566, 0.8069, 0.06525, 0.7987, 0.09485, 0.7987, 0.09485, 0.8004, 0.06525, 0.8004, 0.06525, 0.8004, 0.09485, 0.8004, 0.09485, 0.802, 0.06525, 0.802, 0.06525, 0.802, 0.09485, 0.802, 0.09485, 0.8037, 0.06525, 0.8037, 0.06525, 0.8037, 0.09485, 0.8037, 0.09485, 0.8053, 0.06525, 0.8053, 0.06525, 0.8053, 0.09485, 0.8053, 0.09485, 0.8069, 0.06525, 0.8069, 0.03566, 0.7987, 0.03566, 0.8004, 0.03566, 0.7938, 0.03566, 0.7889, 0.03566, 0.8004, 0.03566, 0.802, 0.03566, 0.7987, 0.03566, 0.7938, 0.03566, 0.802, 0.03566, 0.8037, 0.03566, 0.8037, 0.03566, 0.7987, 0.03566, 0.8037, 0.03566, 0.8053, 0.03566, 0.8086, 0.03566, 0.8037, 0.03566, 0.8053, 0.03566, 0.8069, 0.03566, 0.8135, 0.03566, 0.8086, 0.03566, 0.7593, 0.06525, 0.7593, 0.06525, 0.7889, 0.03566, 0.7889, 0.03566, 0.8086, 0.06525, 0.8086, 0.06525, 0.8185, 0.03566, 0.8185, 0.03566, 0.8185, 0.06525, 0.8185, 0.06525, 0.8481, 0.03566, 0.8481, 0.06525, 0.8086, 0.09485, 0.8086, 0.09485, 0.8185, 0.06525, 0.8185, 0.03566, 0.8086, 0.03566, 0.8185, 0.03566, 0.8481, 0.03566, 0.8185, 0.03566, 0.7593, 0.06525, 0.7593, 0.06525, 0.7889, 0.03566, 0.7889, 0.03566, 0.8086, 0.06525, 0.8086, 0.06525, 0.8185, 0.03566, 0.8185, 0.03566, 0.8185, 0.06525, 0.8185, 0.06525, 0.8481, 0.03566, 0.8481, 0.06525, 0.8086, 0.09485, 0.8086, 0.09485, 0.8185, 0.06525, 0.8185, 0.03566, 0.8086, 0.03566, 0.8185, 0.03566, 0.8481, 0.03566, 0.8185, 0.03566, 0.7593, 0.06525, 0.7593, 0.06525, 0.7889, 0.03566, 0.7889, 0.03566, 0.8086, 0.06525, 0.8086, 0.06525, 0.8185, 0.03566, 0.8185, 0.03566, 0.8185, 0.06525, 0.8185, 0.06525, 0.8481, 0.03566, 0.8481, 0.06525, 0.8086, 0.09485, 0.8086, 0.09485, 0.8185, 0.06525, 0.8185, 0.03566, 0.7889, 0.03566, 0.7987, 0.03566, 0.7889, 0.03566, 0.7593, 0.03566, 0.8069, 0.03566, 0.8086, 0.03566, 0.8185, 0.03566, 0.8135, 0.06525, 0.7889, 0.09485, 0.7889, 0.09485, 0.7987, 0.06525, 0.7987, 0.06525, 0.8069, 0.09485, 0.8069, 0.09485, 0.8086, 0.06525, 0.8086, 0.03566, 0.7889, 0.06525, 0.7889, 0.06525, 0.7987, 0.03566, 0.7987, 0.03566, 0.8069, 0.06525, 0.8069, 0.06525, 0.8086, 0.03566, 0.8086, 0.03566, 0.7987, 0.06525, 0.7987, 0.06525, 0.8004, 0.03566, 0.8004, 0.03566, 0.8004, 0.06525, 0.8004, 0.06525, 0.802, 0.03566, 0.802, 0.03566, 0.802, 0.06525, 0.802, 0.06525, 0.8037, 0.03566, 0.8037, 0.03566, 0.8037, 0.06525, 0.8037, 0.06525, 0.8053, 0.03566, 0.8053, 0.03566, 0.8053, 0.06525, 0.8053, 0.06525, 0.8069, 0.03566, 0.8069, 0.06525, 0.7987, 0.09485, 0.7987, 0.09485, 0.8004, 0.06525, 0.8004, 0.06525, 0.8004, 0.09485, 0.8004, 0.09485, 0.802, 0.06525, 0.802, 0.06525, 0.802, 0.09485, 0.802, 0.09485, 0.8037, 0.06525, 0.8037, 0.06525, 0.8037, 0.09485, 0.8037, 0.09485, 0.8053, 0.06525, 0.8053, 0.06525, 0.8053, 0.09485, 0.8053, 0.09485, 0.8069, 0.06525, 0.8069, 0.03566, 0.7987, 0.03566, 0.8004, 0.03566, 0.7938, 0.03566, 0.7889, 0.03566, 0.8004, 0.03566, 0.802, 0.03566, 0.7987, 0.03566, 0.7938, 0.03566, 0.802, 0.03566, 0.8037, 0.03566, 0.8037, 0.03566, 0.7987, 0.03566, 0.8037, 0.03566, 0.8053, 0.03566, 0.8086, 0.03566, 0.8037, 0.03566, 0.8053, 0.03566, 0.8069, 0.03566, 0.8135, 0.03566, 0.8086, 0.06525, 0.7889, 0.09485, 0.7889, 0.09485, 0.7987, 0.06525, 0.7987, 0.06525, 0.8069, 0.09485, 0.8069, 0.09485, 0.8086, 0.06525, 0.8086, 0.03566, 0.7889, 0.06525, 0.7889, 0.06525, 0.7987, 0.03566, 0.7987, 0.03566, 0.8069, 0.06525, 0.8069, 0.06525, 0.8086, 0.03566, 0.8086, 0.03566, 0.7987, 0.06525, 0.7987, 0.06525, 0.8004, 0.03566, 0.8004, 0.03566, 0.8004, 0.06525, 0.8004, 0.06525, 0.802, 0.03566, 0.802, 0.03566, 0.802, 0.06525, 0.802, 0.06525, 0.8037, 0.03566, 0.8037, 0.03566, 0.8037, 0.06525, 0.8037, 0.06525, 0.8053, 0.03566, 0.8053, 0.03566, 0.8053, 0.06525, 0.8053, 0.06525, 0.8069, 0.03566, 0.8069, 0.06525, 0.7987, 0.09485, 0.7987, 0.09485, 0.8004, 0.06525, 0.8004, 0.06525, 0.8004, 0.09485, 0.8004, 0.09485, 0.802, 0.06525, 0.802, 0.06525, 0.802, 0.09485, 0.802, 0.09485, 0.8037, 0.06525, 0.8037, 0.06525, 0.8037, 0.09485, 0.8037, 0.09485, 0.8053, 0.06525, 0.8053, 0.06525, 0.8053, 0.09485, 0.8053, 0.09485, 0.8069, 0.06525, 0.8069, 0.03566, 0.7889, 0.03566, 0.7987, 0.03566, 0.7889, 0.03566, 0.7593, 0.03566, 0.8069, 0.03566, 0.8086, 0.03566, 0.8185, 0.03566, 0.8135, 0.06525, 0.7889, 0.09485, 0.7889, 0.09485, 0.7987, 0.06525, 0.7987, 0.06525, 0.8069, 0.09485, 0.8069, 0.09485, 0.8086, 0.06525, 0.8086, 0.03566, 0.7889, 0.06525, 0.7889, 0.06525, 0.7987, 0.03566, 0.7987, 0.03566, 0.8069, 0.06525, 0.8069, 0.06525, 0.8086, 0.03566, 0.8086, 0.03566, 0.7987, 0.06525, 0.7987, 0.06525, 0.8004, 0.03566, 0.8004, 0.03566, 0.8004, 0.06525, 0.8004, 0.06525, 0.802, 0.03566, 0.802, 0.03566, 0.802, 0.06525, 0.802, 0.06525, 0.8037, 0.03566, 0.8037, 0.03566, 0.8037, 0.06525, 0.8037, 0.06525, 0.8053, 0.03566, 0.8053, 0.03566, 0.8053, 0.06525, 0.8053, 0.06525, 0.8069, 0.03566, 0.8069, 0.06525, 0.7987, 0.09485, 0.7987, 0.09485, 0.8004, 0.06525, 0.8004, 0.06525, 0.8004, 0.09485, 0.8004, 0.09485, 0.802, 0.06525, 0.802, 0.06525, 0.802, 0.09485, 0.802, 0.09485, 0.8037, 0.06525, 0.8037, 0.06525, 0.8037, 0.09485, 0.8037, 0.09485, 0.8053, 0.06525, 0.8053, 0.06525, 0.8053, 0.09485, 0.8053, 0.09485, 0.8069, 0.06525, 0.8069, 0.03566, 0.7987, 0.03566, 0.8004, 0.03566, 0.7938, 0.03566, 0.7889, 0.03566, 0.8004, 0.03566, 0.802, 0.03566, 0.7987, 0.03566, 0.7938, 0.03566, 0.802, 0.03566, 0.8037, 0.03566, 0.8037, 0.03566, 0.7987, 0.03566, 0.8037, 0.03566, 0.8053, 0.03566, 0.8086, 0.03566, 0.8037, 0.03566, 0.8053, 0.03566, 0.8069, 0.03566, 0.8135, 0.03566, 0.8086, 0.0, 1.49e-07, 0.25, 0.0, 0.25, 0.25, 1.49e-07, 0.25, 8.034e-06, 0.0, 0.25, 0.0, 0.25, 0.25, 8.034e-06, 0.25, 0.6512, 0.7227, 0.6512, 0.6926, 0.6537, 0.6926, 0.6537, 0.7227, 0.25, 0.25, 0.0, 0.25, 0.0, 0.0, 0.25, 1.49e-07, 0.7045, 0.6549, 0.691, 0.6549, 0.6872, 0.6512, 0.7082, 0.6512, 0.7045, 0.6851, 0.7045, 0.6549, 0.7082, 0.6512, 0.7082, 0.6888, 0.691, 0.6549, 0.691, 0.6851, 0.6872, 0.6888, 0.6872, 0.6512, 0.691, 0.6851, 0.7045, 0.6851, 0.7082, 0.6888, 0.6872, 0.6888, 0.6835, 0.6549, 0.6512, 0.6549, 0.6474, 0.6512, 0.6872, 0.6512, 0.6512, 0.6549, 0.6512, 0.6851, 0.6474, 0.6888, 0.6474, 0.6512, 0.6835, 0.6851, 0.6835, 0.6549, 0.6872, 0.6512, 0.6872, 0.6888, 0.6512, 0.6851, 0.6835, 0.6851, 0.6872, 0.6888, 0.6474, 0.6888, 0.691, 0.7227, 0.7045, 0.7227, 0.7082, 0.7265, 0.6872, 0.7265, 0.7045, 0.7227, 0.7045, 0.6926, 0.7082, 0.6888, 0.7082, 0.7265, 0.691, 0.6926, 0.691, 0.7227, 0.6872, 0.7265, 0.6872, 0.6888, 0.7045, 0.6926, 0.691, 0.6926, 0.6872, 0.6888, 0.7082, 0.6888, 0.6512, 0.6926, 0.6512, 0.7227, 0.6474, 0.7265, 0.6474, 0.6888, 0.6512, 0.7227, 0.6835, 0.7227, 0.6872, 0.7265, 0.6474, 0.7265, 0.6835, 0.7227, 0.6835, 0.6926, 0.6872, 0.6888, 0.6872, 0.7265, 0.6835, 0.6926, 0.6512, 0.6926, 0.6474, 0.6888, 0.6872, 0.6888, 0.684, 0.723, 0.684, 0.6901, 0.684, 0.6901, 0.684, 0.723, 0.684, 0.723, 0.684, 0.6901, 0.684, 0.6901, 0.684, 0.723, 0.6512, 0.6926, 0.6512, 0.7227, 0.6512, 0.7227, 0.6512, 0.6926, 0.684, 0.6901, 0.651, 0.6901, 0.651, 0.6901, 0.684, 0.6901, 0.6512, 0.7227, 0.6835, 0.7227, 0.6835, 0.7227, 0.6512, 0.7227, 0.684, 0.723, 0.684, 0.6901, 0.684, 0.6901, 0.684, 0.723, 0.684, 0.6901, 0.651, 0.6901, 0.651, 0.6901, 0.684, 0.6901, 0.651, 0.723, 0.684, 0.723, 0.684, 0.723, 0.651, 0.723, 0.684, 0.6901, 0.651, 0.6901, 0.651, 0.6901, 0.684, 0.6901, 0.651, 0.6901, 0.651, 0.723, 0.651, 0.723, 0.651, 0.6901, 0.651, 0.723, 0.684, 0.723, 0.684, 0.723, 0.651, 0.723, 0.651, 0.6901, 0.651, 0.723, 0.651, 0.723, 0.651, 0.6901, 0.651, 0.723, 0.684, 0.723, 0.684, 0.723, 0.651, 0.723, 0.651, 0.6901, 0.651, 0.723, 0.651, 0.723, 0.651, 0.6901, 0.6835, 0.7227, 0.6835, 0.6926, 0.6835, 0.6926, 0.6835, 0.7227, 0.6835, 0.6926, 0.6512, 0.6926, 0.6512, 0.6926, 0.6835, 0.6926, 0.681, 0.7227, 0.681, 0.6926, 0.6835, 0.6926, 0.6835, 0.7227, 0.6562, 0.6926, 0.6562, 0.7227, 0.6562, 0.7227, 0.6562, 0.6926, 0.6562, 0.7227, 0.6562, 0.6926, 0.6586, 0.6926, 0.6586, 0.7227, 0.6735, 0.7227, 0.6735, 0.6926, 0.6735, 0.6926, 0.6735, 0.7227, 0.6611, 0.7227, 0.6611, 0.6926, 0.6636, 0.6926, 0.6636, 0.7227, 0.0, 0.0, 0.0, 0.0, 0.0, 0.0, 0.0, 0.0, 0.6661, 0.7227, 0.6661, 0.6926, 0.6686, 0.6926, 0.6686, 0.7227, 0.6537, 0.7227, 0.6537, 0.6926, 0.6537, 0.6926, 0.6537, 0.7227, 0.6711, 0.7227, 0.6711, 0.6926, 0.6735, 0.6926, 0.6735, 0.7227, 0.0, 0.0, 0.0, 0.0, 0.0, 0.0, 0.0, 0.0, 0.676, 0.7227, 0.676, 0.6926, 0.6785, 0.6926, 0.6785, 0.7227, 0.6711, 0.6926, 0.6711, 0.7227, 0.6711, 0.7227, 0.6711, 0.6926, 0.6537, 0.7227, 0.6537, 0.6926, 0.6562, 0.6926, 0.6562, 0.7227, 0.6586, 0.7227, 0.6586, 0.6926, 0.6611, 0.6926, 0.6611, 0.7227, 0.6636, 0.7227, 0.6636, 0.6926, 0.6661, 0.6926, 0.6661, 0.7227, 0.6686, 0.7227, 0.6686, 0.6926, 0.6711, 0.6926, 0.6711, 0.7227, 0.6735, 0.7227, 0.6735, 0.6926, 0.676, 0.6926, 0.676, 0.7227, 0.6785, 0.7227, 0.6785, 0.6926, 0.681, 0.6926, 0.681, 0.7227, 0.0, 0.0, 0.0, 0.0, 0.0, 0.0, 0.0, 0.0, 0.676, 0.6926, 0.676, 0.7227, 0.676, 0.7227, 0.676, 0.6926, 0.0, 0.0, 0.0, 0.0, 0.0, 0.0, 0.0, 0.0, 0.6586, 0.7227, 0.6586, 0.6926, 0.6586, 0.6926, 0.6586, 0.7227, 0.0, 0.0, 0.0, 0.0, 0.0, 0.0, 0.0, 0.0, 0.6785, 0.7227, 0.6785, 0.6926, 0.6785, 0.6926, 0.6785, 0.7227, 0.6611, 0.6926, 0.6611, 0.7227, 0.6611, 0.7227, 0.6611, 0.6926, 0.0, 0.0, 0.0, 0.0, 0.0, 0.0, 0.0, 0.0, 0.681, 0.6926, 0.681, 0.7227, 0.681, 0.7227, 0.681, 0.6926, 0.0, 0.0, 0.0, 0.0, 0.0, 0.0, 0.0, 0.0, 0.6636, 0.7227, 0.6636, 0.6926, 0.6636, 0.6926, 0.6636, 0.7227, 0.0, 0.0, 0.0, 0.0, 0.0, 0.0, 0.0, 0.0, 0.6661, 0.6926, 0.6661, 0.7227, 0.6661, 0.7227, 0.6661, 0.6926, 0.0, 0.0, 0.0, 0.0, 0.0, 0.0, 0.0, 0.0, 0.0, 0.0, 0.0, 0.0, 0.0, 0.0, 0.0, 0.0, 0.6686, 0.7227, 0.6686, 0.6926, 0.6686, 0.6926, 0.6686, 0.7227, 0.0, 0.0, 0.0, 0.0, 0.0, 0.0, 0.0, 0.0, 0.0, 0.0, 0.0, 0.0, 0.0, 0.0, 0.0, 0.0, 0.8364, 0.9135, 0.8364, 0.9669, 0.8326, 0.9669, 0.8326, 0.9135, 0.8364, 0.9669, 0.8364, 0.9135, 0.8395, 0.9135, 0.8395, 0.9669, 0.8464, 0.9603, 0.8434, 0.9603, 0.8434, 0.9396, 0.8464, 0.9369, 0.8426, 0.9369, 0.8395, 0.9369, 0.8395, 0.9135, 0.8426, 0.9163, 0.7816, 0.9669, 0.7816, 0.9135, 0.805, 0.9135, 0.805, 0.9669, 0.805, 0.9135, 0.8256, 0.9135, 0.8256, 0.9669, 0.805, 0.9669, 0.8464, 0.9369, 0.8434, 0.9396, 0.8395, 0.9396, 0.8395, 0.9369, 0.8426, 0.9163, 0.8395, 0.9135, 0.8464, 0.9135, 0.8464, 0.9163, 0.8256, 0.9669, 0.8256, 0.9135, 0.8326, 0.9135, 0.8326, 0.9669])
me_cube.materials.append(mat_building)
me_cube.materials.append(mat_glass)
me_cube.materials.append(mat_shopstuff)
me_cube.use_remesh_preserve_volume = False
me_cube.use_remesh_preserve_attributes = False
me_cube.use_mirror_vertex_groups = False
me_cube.update()

# ---- objects
ob_house13 = bpy.data.objects.new('house13', me_cube)

# ---- transforms, parenting, visibility, modifiers, constraints
ob_house13.location = (-5.0, 6.0, 0.0)
ob_house13.rotation_euler = (-1.571, -3.142, 0.0)
ob_house13.lock_rotations_4d = False
ob_house13.empty_display_type = 'ARROWS'
ob_house13.lineart.crease_threshold = 0.0

# ---- collection membership
col_collection.objects.link(ob_house13)

# ---- scene / render settings (as saved in the file)
scene.frame_start = 1; scene.frame_end = 250; scene.frame_set(0)
scene.render.engine = 'BLENDER_EEVEE_NEXT'
scene.cycles.use_denoising = False
scene.cycles.samples = 128
scene.cycles.sampling_pattern = 'TABULATED_SOBOL'
scene.cycles.use_adaptive_sampling = False
scene.cycles.use_light_tree = False
scene.view_settings.view_transform = 'Filmic'
bpy.context.view_layer.update()

# ---- added for rendering (the .blend has no active camera and no usable light): camera, sun
cam_auto = bpy.data.cameras.new('AutoCamera')
cam_auto.lens = 50.0
cam_auto.sensor_width = 36.0
cam_auto.clip_end = 1000.0
ob_auto_camera = bpy.data.objects.new('AutoCamera', cam_auto)
scene.collection.objects.link(ob_auto_camera)
ob_auto_camera.location = (13.7717, -15.9261, 19.6174)
ob_auto_camera.rotation_euler = (1.09748, -7.21219e-08, 0.694738)
scene.camera = ob_auto_camera
light_auto_sun = bpy.data.lights.new('AutoSun', 'SUN')
light_auto_sun.energy = 3.0
light_auto_sun.angle = 0.0523599
ob_auto_sun = bpy.data.objects.new('AutoSun', light_auto_sun)
scene.collection.objects.link(ob_auto_sun)
ob_auto_sun.rotation_euler = (0.872665, 0.174533, 0.523599)
bpy.context.view_layer.update()
